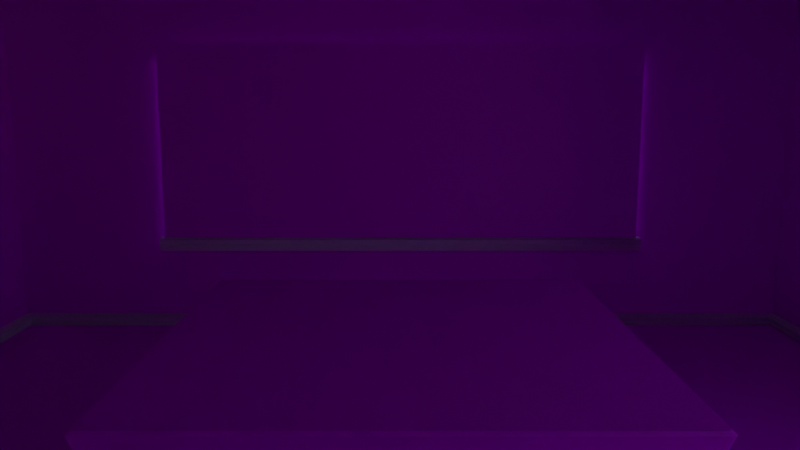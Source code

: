 # Source: room.blend  (saved by Blender 3.2.14; exported with 4.5.12 LTS)
import bpy
from mathutils import Matrix  # noqa: F401  (used for matrix-valued properties, if any)

bpy.ops.wm.read_factory_settings(use_empty=True)
scene = bpy.context.scene
scene.name = 'Scene'

# ---- collections
col_collection = bpy.data.collections.new('Collection'); scene.collection.children.link(col_collection)

# ---- images (referenced by path relative to the original .blend; pixels are not part of the script)
import os
ASSET_DIR = os.environ.get("B2B_ASSET_DIR", "")  # directory of the original .blend (textures are referenced by path, not embedded)
HERE = os.path.dirname(os.path.abspath(__file__))  # packed textures are extracted next to this script under _unpacked/

def load_image(name, relpath, width, height, colorspace="sRGB"):
    """Load a texture the original file referenced (path relative to the .blend, or extracted next to this script)."""
    p = next((c for c in (os.path.join(HERE, relpath), os.path.join(ASSET_DIR, relpath)) if relpath and os.path.exists(c)), "")
    if p:
        img = bpy.data.images.load(p, check_existing=True)
        img.name = name
    else:  # same state as the original file: an image datablock whose file is absent (Cycles renders it pink)
        img = bpy.data.images.new(name, width, height)
        img.source = "FILE"
        img.filepath = "//" + (relpath or name)
    img.colorspace_settings.name = colorspace
    return img
img_laminate_floor_diff_4k_jpg = load_image('laminate_floor_diff_4k.jpg', 'laminate_floor_diff_4k.jpg', 1024, 1024, 'sRGB')
img_beige_wall_001_diff_4k_jpg = load_image('beige_wall_001_diff_4k.jpg', 'beige_wall_001_diff_4k.jpg', 1024, 1024, 'sRGB')
img_grass_jpg = load_image('grass.jpg', 'grass.jpg', 1024, 1024, 'sRGB')
img_wood_table_001_diff_4k_jpg = load_image('wood_table_001_diff_4k.jpg', 'wood_table_001_diff_4k.jpg', 1024, 1024, 'sRGB')
img_fence_png = load_image('fence.png', 'fence.png', 1024, 1024, 'sRGB')
img_treea_png = load_image('treeA.png', 'treeA.png', 1024, 1024, 'sRGB')
img_window_png = load_image('window.png', 'window.png', 1024, 1024, 'sRGB')

# ---- materials (node trees are filled in below, after node groups)
mat_floor = bpy.data.materials.new('floor')
mat_floor.use_transparent_shadow = False
mat_wall = bpy.data.materials.new('wall')
mat_wall.use_transparent_shadow = False
mat_plane = bpy.data.materials.new('plane')
mat_plane.use_transparent_shadow = False
mat_wood = bpy.data.materials.new('wood')
mat_wood.use_transparent_shadow = False
mat_fence = bpy.data.materials.new('fence')
mat_fence.surface_render_method = 'BLENDED'
mat_fence.blend_method = 'BLEND'
mat_fence.use_transparent_shadow = False
mat_tree = bpy.data.materials.new('tree')
mat_tree.surface_render_method = 'BLENDED'
mat_tree.blend_method = 'BLEND'
mat_window_rest = bpy.data.materials.new('window_rest')
mat_window_rest.use_transparent_shadow = False
mat_window = bpy.data.materials.new('window')
mat_window.surface_render_method = 'BLENDED'
mat_window.blend_method = 'BLEND'
mat_window.use_transparent_shadow = False
mat_glass = bpy.data.materials.new('glass')
mat_glass.surface_render_method = 'BLENDED'
mat_glass.blend_method = 'BLEND'
mat_glass.use_transparent_shadow = False

# ---- material node trees
mat_floor.use_nodes = True; mat_floor.node_tree.nodes.clear()
_N = mat_floor.node_tree.nodes; _L = mat_floor.node_tree.links
n0 = _N.new('ShaderNodeBsdfPrincipled'); n0.name = 'Principled BSDF'; n0.location = (10, 300)
n0.distribution = 'GGX'
n0.subsurface_method = 'RANDOM_WALK_SKIN'
n0.inputs[3].default_value = 1.45
n0.inputs[13].default_value = 0.1227
n0.inputs[27].default_value = (0.0, 0.0, 0.0, 1.0)
n0.inputs[28].default_value = 1.0
n1 = _N.new('ShaderNodeOutputMaterial'); n1.name = 'Material Output'; n1.location = (300, 300)
n2 = _N.new('ShaderNodeTexImage'); n2.name = 'Image Texture'; n2.location = (-345, 313)
n2.image = img_laminate_floor_diff_4k_jpg
_L.new(n0.outputs[0], n1.inputs[0])
_L.new(n2.outputs[0], n0.inputs[0])
n1.is_active_output = True
mat_wall.use_nodes = True; mat_wall.node_tree.nodes.clear()
_N = mat_wall.node_tree.nodes; _L = mat_wall.node_tree.links
n0 = _N.new('ShaderNodeBsdfPrincipled'); n0.name = 'Principled BSDF'; n0.location = (10, 300)
n0.distribution = 'GGX'
n0.subsurface_method = 'RANDOM_WALK_SKIN'
n0.inputs[3].default_value = 1.45
n0.inputs[27].default_value = (0.0, 0.0, 0.0, 1.0)
n0.inputs[28].default_value = 1.0
n1 = _N.new('ShaderNodeOutputMaterial'); n1.name = 'Material Output'; n1.location = (300, 300)
n2 = _N.new('ShaderNodeTexImage'); n2.name = 'Image Texture'; n2.location = (-328, 160)
n2.image = img_beige_wall_001_diff_4k_jpg
_L.new(n0.outputs[0], n1.inputs[0])
_L.new(n2.outputs[0], n0.inputs[0])
n1.is_active_output = True
mat_plane.use_nodes = True; mat_plane.node_tree.nodes.clear()
_N = mat_plane.node_tree.nodes; _L = mat_plane.node_tree.links
n0 = _N.new('ShaderNodeOutputMaterial'); n0.name = 'Material Output'; n0.location = (498, 330)
n1 = _N.new('ShaderNodeBsdfPrincipled'); n1.name = 'Principled BSDF'; n1.location = (244, 313)
n1.distribution = 'GGX'
n1.subsurface_method = 'RANDOM_WALK_SKIN'
n1.inputs[3].default_value = 1.45
n1.inputs[13].default_value = 0.0
n1.inputs[27].default_value = (0.0, 0.0, 0.0, 1.0)
n1.inputs[28].default_value = 1.0
n2 = _N.new('ShaderNodeTexNoise'); n2.name = 'Noise Texture'; n2.location = (-261, -16)
n2.inputs[2].default_value = 7.6
n2.inputs[3].default_value = 4.4
n2.inputs[4].default_value = 0.0
n2.inputs[8].default_value = -0.1
n3 = _N.new('ShaderNodeTexImage'); n3.name = 'Image Texture'; n3.location = (-310, 348)
n3.image = img_grass_jpg
n4 = _N.new('ShaderNodeMix'); n4.name = 'Mix'; n4.location = (-18, 266)
n4.data_type = 'RGBA'
n4.blend_type = 'MULTIPLY'
n4.inputs[0].default_value = 0.525
n5 = _N.new('ShaderNodeUVMap'); n5.name = 'UV Map'; n5.location = (-720, -13)
n6 = _N.new('ShaderNodeMapping'); n6.name = 'Mapping'; n6.location = (-533, 78)
n6.vector_type = 'TEXTURE'
n6.inputs[3].default_value = (0.2, 0.2, 0.05)
_L.new(n1.outputs[0], n0.inputs[0])
_L.new(n6.outputs[0], n3.inputs[0])
_L.new(n5.outputs[0], n6.inputs[0])
_L.new(n4.outputs[2], n1.inputs[0])
_L.new(n2.outputs[0], n4.inputs[7])
_L.new(n5.outputs[0], n2.inputs[0])
_L.new(n3.outputs[0], n4.inputs[6])
n0.is_active_output = True
mat_wood.use_nodes = True; mat_wood.node_tree.nodes.clear()
_N = mat_wood.node_tree.nodes; _L = mat_wood.node_tree.links
n0 = _N.new('ShaderNodeBsdfPrincipled'); n0.name = 'Principled BSDF'; n0.location = (10, 300)
n0.distribution = 'GGX'
n0.subsurface_method = 'RANDOM_WALK_SKIN'
n0.inputs[3].default_value = 1.45
n0.inputs[27].default_value = (0.0, 0.0, 0.0, 1.0)
n0.inputs[28].default_value = 1.0
n1 = _N.new('ShaderNodeOutputMaterial'); n1.name = 'Material Output'; n1.location = (300, 300)
n2 = _N.new('ShaderNodeTexImage'); n2.name = 'Image Texture'; n2.location = (-345, 229)
n2.image = img_wood_table_001_diff_4k_jpg
_L.new(n0.outputs[0], n1.inputs[0])
_L.new(n2.outputs[0], n0.inputs[0])
n1.is_active_output = True
mat_fence.use_nodes = True; mat_fence.node_tree.nodes.clear()
_N = mat_fence.node_tree.nodes; _L = mat_fence.node_tree.links
n0 = _N.new('ShaderNodeTexImage'); n0.name = 'Image Texture'; n0.location = (-341, 215)
n0.image = img_fence_png
n1 = _N.new('ShaderNodeOutputMaterial'); n1.name = 'Material Output'; n1.location = (693, 316)
n2 = _N.new('ShaderNodeMapping'); n2.name = 'Mapping'; n2.location = (-533, 78)
n2.vector_type = 'TEXTURE'
n2.inputs[3].default_value = (0.1, 1.0, 0.05)
n3 = _N.new('ShaderNodeUVMap'); n3.name = 'UV Map'; n3.location = (-720, -13)
n4 = _N.new('ShaderNodeBsdfPrincipled'); n4.name = 'Principled BSDF'; n4.location = (-5, 101)
n4.distribution = 'GGX'
n4.subsurface_method = 'RANDOM_WALK_SKIN'
n4.inputs[3].default_value = 1.45
n4.inputs[27].default_value = (0.0, 0.0, 0.0, 1.0)
n4.inputs[28].default_value = 1.0
n5 = _N.new('ShaderNodeBsdfTransparent'); n5.name = 'Transparent BSDF'; n5.location = (319, 56)
n6 = _N.new('ShaderNodeMixShader'); n6.name = 'Mix Shader'; n6.location = (446, 283)
_L.new(n6.outputs[0], n1.inputs[0])
_L.new(n0.outputs[0], n4.inputs[0])
_L.new(n5.outputs[0], n6.inputs[1])
_L.new(n0.outputs[1], n6.inputs[0])
_L.new(n3.outputs[0], n2.inputs[0])
_L.new(n2.outputs[0], n0.inputs[0])
_L.new(n4.outputs[0], n6.inputs[2])
n1.is_active_output = True
mat_tree.use_nodes = True; mat_tree.node_tree.nodes.clear()
_N = mat_tree.node_tree.nodes; _L = mat_tree.node_tree.links
n0 = _N.new('ShaderNodeBsdfTransparent'); n0.name = 'Transparent BSDF'; n0.location = (270, 115)
n1 = _N.new('ShaderNodeOutputMaterial'); n1.name = 'Material Output'; n1.location = (637, 273)
n1.target = 'CYCLES'
n2 = _N.new('ShaderNodeMixShader'); n2.name = 'Mix Shader'; n2.location = (451, 209)
n3 = _N.new('ShaderNodeTexImage'); n3.name = 'Image Texture'; n3.location = (-321, 225)
n3.image = img_treea_png
n4 = _N.new('ShaderNodeOutputMaterial'); n4.name = 'Material Output.001'; n4.location = (0, 0)
n4.target = 'EEVEE'
n5 = _N.new('ShaderNodeMixShader'); n5.name = 'Mix Shader.001'; n5.location = (0, 0)
n5.label = 'Disable Shadow'
n5.hide = True
n6 = _N.new('ShaderNodeLightPath'); n6.name = 'Light Path'; n6.location = (0, 0)
n6.hide = True
n7 = _N.new('ShaderNodeBsdfTransparent'); n7.name = 'Transparent BSDF.001'; n7.location = (0, 0)
n7.hide = True
_L.new(n2.outputs[0], n1.inputs[0])
_L.new(n0.outputs[0], n2.inputs[1])
_L.new(n3.outputs[1], n2.inputs[0])
_L.new(n3.outputs[0], n2.inputs[2])
_L.new(n2.outputs[0], n5.inputs[1])
_L.new(n5.outputs[0], n4.inputs[0])
_L.new(n6.outputs[1], n5.inputs[0])
_L.new(n7.outputs[0], n5.inputs[2])
n1.is_active_output = True
mat_window_rest.use_nodes = True; mat_window_rest.node_tree.nodes.clear()
_N = mat_window_rest.node_tree.nodes; _L = mat_window_rest.node_tree.links
n0 = _N.new('ShaderNodeBsdfPrincipled'); n0.name = 'Principled BSDF'; n0.location = (10, 300)
n0.distribution = 'GGX'
n0.subsurface_method = 'RANDOM_WALK_SKIN'
n0.inputs[3].default_value = 1.45
n0.inputs[13].default_value = 0.0
n0.inputs[27].default_value = (0.0, 0.0, 0.0, 1.0)
n0.inputs[28].default_value = 1.0
n1 = _N.new('ShaderNodeOutputMaterial'); n1.name = 'Material Output'; n1.location = (300, 300)
_L.new(n0.outputs[0], n1.inputs[0])
n1.is_active_output = True
mat_window.use_nodes = True; mat_window.node_tree.nodes.clear()
_N = mat_window.node_tree.nodes; _L = mat_window.node_tree.links
n0 = _N.new('ShaderNodeBsdfPrincipled'); n0.name = 'Principled BSDF'; n0.location = (10, 300)
n0.distribution = 'GGX'
n0.subsurface_method = 'RANDOM_WALK_SKIN'
n0.inputs[3].default_value = 1.45
n0.inputs[27].default_value = (0.0, 0.0, 0.0, 1.0)
n0.inputs[28].default_value = 1.0
n1 = _N.new('ShaderNodeOutputMaterial'); n1.name = 'Material Output'; n1.location = (581, 308)
n2 = _N.new('ShaderNodeTexImage'); n2.name = 'Image Texture'; n2.location = (-323, 180)
n2.image = img_window_png
n3 = _N.new('ShaderNodeBsdfTransparent'); n3.name = 'Transparent BSDF'; n3.location = (393, 81)
n4 = _N.new('ShaderNodeMixShader'); n4.name = 'Mix Shader'; n4.location = (453, 264)
_L.new(n4.outputs[0], n1.inputs[0])
_L.new(n2.outputs[0], n0.inputs[0])
_L.new(n2.outputs[1], n4.inputs[0])
_L.new(n3.outputs[0], n4.inputs[1])
_L.new(n0.outputs[0], n4.inputs[2])
n1.is_active_output = True
mat_glass.use_nodes = True; mat_glass.node_tree.nodes.clear()
_N = mat_glass.node_tree.nodes; _L = mat_glass.node_tree.links
n0 = _N.new('ShaderNodeBsdfPrincipled'); n0.name = 'Principled BSDF'; n0.location = (10, 300)
n0.distribution = 'GGX'
n0.subsurface_method = 'RANDOM_WALK_SKIN'
n0.inputs[0].default_value = (0.5306, 0.6093, 0.8, 1.0)
n0.inputs[3].default_value = 1.45
n0.inputs[27].default_value = (0.0, 0.0, 0.0, 1.0)
n0.inputs[28].default_value = 1.0
n1 = _N.new('ShaderNodeBsdfTransparent'); n1.name = 'Transparent BSDF'; n1.location = (277, 188)
n2 = _N.new('ShaderNodeMixShader'); n2.name = 'Mix Shader'; n2.location = (520, 317)
n2.inputs[0].default_value = 0.825
n3 = _N.new('ShaderNodeOutputMaterial'); n3.name = 'Material Output'; n3.location = (726, 331)
_L.new(n2.outputs[0], n3.inputs[0])
_L.new(n0.outputs[0], n2.inputs[1])
_L.new(n1.outputs[0], n2.inputs[2])
n3.is_active_output = True

# ---- world
world_world = bpy.data.worlds.new('World'); scene.world = world_world
world_world.use_nodes = True; world_world.node_tree.nodes.clear()
_N = world_world.node_tree.nodes; _L = world_world.node_tree.links
n0 = _N.new('ShaderNodeTexSky'); n0.name = 'Sky Texture.001'; n0.location = (-401, 222)
n1 = _N.new('ShaderNodeTexSky'); n1.name = 'Sky Texture'; n1.location = (-190, 280)
n1.sky_type = 'PREETHAM'
n2 = _N.new('ShaderNodeOutputWorld'); n2.name = 'World Output'; n2.location = (487, 339)
n3 = _N.new('ShaderNodeBackground'); n3.name = 'Background'; n3.location = (261, 321)
n3.inputs[1].default_value = 0.6
_L.new(n1.outputs[0], n3.inputs[0])
_L.new(n3.outputs[0], n2.inputs[0])
n2.is_active_output = True
world_world.color = (0.05088, 0.05088, 0.05088)
world_world.use_sun_shadow = False
world_world.sun_shadow_jitter_overblur = 0.0

# ---- cameras
cam_camera = bpy.data.cameras.new('Camera')
cam_camera.clip_start = 0.001
cam_camera.clip_end = 177.1
cam_camera.lens = 30.0
cam_camera.sensor_width = 32.0

# ---- meshes
me_plane = bpy.data.meshes.new('Plane')
me_plane.from_pydata([(-1.0, -1.0, 0.0), (1.0, -1.0, 0.0), (-1.0, 1.0, 0.0), (1.0, 1.0, 0.0), (-1.0, 0.0, 0.0), (1.0, 0.0, 0.0), (-1.332, 1.0, 0.0), (-1.332, 0.0, 0.0)], [], [(4, 5, 3, 2), (0, 1, 5, 4), (4, 2, 6, 7)])
_uv = me_plane.uv_layers.new(name='UVMap')
_uv.uv.foreach_set('vector', [0.4288, 0.1425, 0.4288, 0.9999, 9.266e-05, 0.9999, 9.26e-05, 0.1425, 0.8575, 0.1425, 0.8575, 0.9999, 0.4288, 0.9999, 0.4288, 0.1425, 0.4288, 0.1425, 9.26e-05, 0.1425, 9.259e-05, 9.264e-05, 0.4288, 9.259e-05])
me_plane.materials.append(mat_floor)
me_plane.update()
me_plane_001 = bpy.data.meshes.new('Plane.001')
me_plane_001.from_pydata([(-1.0, -1.0, 0.0), (1.0, -1.0, 0.0), (-1.0, 1.0, 0.0), (1.0, 1.0, 0.0), (-1.0, 0.0, 0.0), (1.0, 0.0, 0.0), (-1.332, 1.0, 0.0), (-1.332, 0.0, 0.0)], [], [(4, 2, 3, 5), (0, 4, 5, 1), (4, 7, 6, 2)])
_uv = me_plane_001.uv_layers.new(name='UVMap')
_uv.uv.foreach_set('vector', [0.0, 0.5, 0.0, 1.0, 1.0, 1.0, 1.0, 0.5, 0.0, 0.0, 0.0, 0.5, 1.0, 0.5, 1.0, 0.0, 0.0, 0.5, 0.0, 0.5, 0.0, 1.0, 0.0, 1.0])
me_plane_001.update()
me_plane_002 = bpy.data.meshes.new('Plane.002')
me_plane_002.from_pydata([(-1.0, -1.0, 0.0), (1.0, -1.0, 0.0), (-1.0, 1.0, 0.0), (1.0, 1.0, 0.0), (-1.0, 0.0, 0.0), (1.0, 0.0, 0.0), (-1.332, 1.0, 0.0), (-1.332, 0.0, 0.0), (-1.0, 0.0, 0.8987), (-1.0, -1.0, 0.8987), (1.0, -1.0, 0.8987), (1.0, 0.0, 0.8987), (1.0, 1.0, 0.8987), (-1.0, 1.0, 0.8987), (-1.332, 1.0, 0.8987), (-1.332, 0.0, 0.8987), (-1.0, 0.0, 0.2154), (-1.0, 0.0, 0.6995), (-1.332, 0.0, 0.6995), (-1.332, 0.0, 0.2154), (1.0, 1.0, 0.2154), (1.0, 1.0, 0.6995), (1.0, 0.0, 0.6995), (1.0, 0.0, 0.2154), (-1.0, -1.0, 0.2154), (-1.0, -1.0, 0.6995), (-1.332, 1.0, 0.2154), (-1.332, 1.0, 0.6995), (-1.0, 1.0, 0.6995), (-1.0, 1.0, 0.2154), (1.0, -1.0, 0.6995), (1.0, -1.0, 0.2154), (-0.6047, -1.0, 0.0), (0.6047, -1.0, 0.0), (-0.6047, -1.0, 0.8987), (0.6047, -1.0, 0.8987), (0.6047, -1.0, 0.2154), (-0.6047, -1.0, 0.2154), (0.6047, -1.0, 0.6995), (-0.6047, -1.0, 0.6995), (-1.332, 0.6667, 0.0), (-1.332, 0.3333, 0.0), (-1.332, 0.6667, 0.8987), (-1.332, 0.3333, 0.8987), (-1.332, 0.3333, 0.2154), (-1.332, 0.6667, 0.2154), (-1.332, 0.3333, 0.6995), (-1.332, 0.6667, 0.6995)], [], [(18, 15, 8, 17), (22, 11, 12, 21), (17, 8, 9, 25), (28, 13, 14, 27), (46, 43, 15, 18), (30, 10, 11, 22), (21, 12, 13, 28), (38, 35, 10, 30), (33, 36, 31, 1), (36, 38, 30, 31), (3, 20, 29, 2), (20, 21, 28, 29), (1, 31, 23, 5), (31, 30, 22, 23), (41, 44, 19, 7), (44, 46, 18, 19), (2, 29, 26, 6), (29, 28, 27, 26), (4, 16, 24, 0), (16, 17, 25, 24), (5, 23, 20, 3), (23, 22, 21, 20), (7, 19, 16, 4), (19, 18, 17, 16), (24, 25, 39, 37), (26, 27, 47, 45), (0, 24, 37, 32), (32, 37, 36, 33), (25, 9, 34, 39), (39, 34, 35, 38), (6, 26, 45, 40), (27, 14, 42, 47), (47, 42, 43, 46)])
_uv = me_plane_002.uv_layers.new(name='UVMap')
_uv.uv.foreach_set('vector', [0.7231, 0.9314, 0.7231, 0.9838, 0.6357, 0.9838, 0.6357, 0.9314, 0.7259, 0.6825, 0.7259, 0.7349, 0.4628, 0.7349, 0.4628, 0.6825, 0.6357, 0.9314, 0.6357, 0.9838, 0.3726, 0.9838, 0.3726, 0.9314, 0.4679, 0.4367, 0.4679, 0.4892, 0.3805, 0.4892, 0.3805, 0.4367, 0.8108, 0.9314, 0.8108, 0.9838, 0.7231, 0.9838, 0.7231, 0.9314, 0.989, 0.6825, 0.989, 0.7349, 0.7259, 0.7349, 0.7259, 0.6825, 0.9941, 0.4367, 0.9941, 0.4892, 0.4679, 0.4892, 0.4679, 0.4367, 0.5727, 0.1866, 0.5727, 0.2391, 0.4687, 0.2391, 0.4687, 0.1866, 0.5727, 0.002608, 0.5727, 0.05503, 0.4687, 0.05503, 0.4687, 0.002608, 0.5727, 0.05503, 0.5727, 0.1866, 0.4687, 0.1866, 0.4687, 0.05503, 0.9941, 0.2527, 0.9941, 0.3051, 0.4679, 0.3051, 0.4679, 0.2527, 0.9941, 0.3051, 0.9941, 0.4367, 0.4679, 0.4367, 0.4679, 0.3051, 0.989, 0.4984, 0.989, 0.5508, 0.7259, 0.5508, 0.7259, 0.4984, 0.989, 0.5508, 0.989, 0.6825, 0.7259, 0.6825, 0.7259, 0.5508, 0.8108, 0.7473, 0.8108, 0.7998, 0.7231, 0.7998, 0.7231, 0.7473, 0.8108, 0.7998, 0.8108, 0.9314, 0.7231, 0.9314, 0.7231, 0.7998, 0.4679, 0.2527, 0.4679, 0.3051, 0.3805, 0.3051, 0.3805, 0.2527, 0.4679, 0.3051, 0.4679, 0.4367, 0.3805, 0.4367, 0.3805, 0.3051, 0.6357, 0.7473, 0.6357, 0.7998, 0.3726, 0.7998, 0.3726, 0.7473, 0.6357, 0.7998, 0.6357, 0.9314, 0.3726, 0.9314, 0.3726, 0.7998, 0.7259, 0.4984, 0.7259, 0.5508, 0.4628, 0.5508, 0.4628, 0.4984, 0.7259, 0.5508, 0.7259, 0.6825, 0.4628, 0.6825, 0.4628, 0.5508, 0.7231, 0.7473, 0.7231, 0.7998, 0.6357, 0.7998, 0.6357, 0.7473, 0.7231, 0.7998, 0.7231, 0.9314, 0.6357, 0.9314, 0.6357, 0.7998, 0.9949, 0.05503, 0.9949, 0.1866, 0.8909, 0.1866, 0.8909, 0.05503, 0.9862, 0.7998, 0.9862, 0.9314, 0.8985, 0.9314, 0.8985, 0.7998, 0.9949, 0.002608, 0.9949, 0.05503, 0.8909, 0.05503, 0.8909, 0.002608, 0.8909, 0.002608, 0.8909, 0.05503, 0.5727, 0.05503, 0.5727, 0.002608, 0.9949, 0.1866, 0.9949, 0.2391, 0.8909, 0.2391, 0.8909, 0.1866, 0.8909, 0.1866, 0.8909, 0.2391, 0.5727, 0.2391, 0.5727, 0.1866, 0.9862, 0.7473, 0.9862, 0.7998, 0.8985, 0.7998, 0.8985, 0.7473, 0.9862, 0.9314, 0.9862, 0.9838, 0.8985, 0.9838, 0.8985, 0.9314, 0.8985, 0.9314, 0.8985, 0.9838, 0.8108, 0.9838, 0.8108, 0.9314])
me_plane_002.materials.append(mat_wall)
me_plane_002.update()
me_plane_003 = bpy.data.meshes.new('Plane.003')
me_plane_003.from_pydata([(-1.0, -1.0, 0.0), (1.0, -1.0, 0.04781), (-0.92, -1.0, 0.0), (-0.84, -1.0, 0.001603), (-0.76, -1.0, 0.008988), (-0.68, -1.0, 0.01691), (-0.6, -1.0, 0.02026), (-0.52, -1.0, 0.01691), (-0.44, -1.0, 0.008988), (-0.36, -1.0, 0.001603), (-0.28, -1.0, 0.0), (-0.2, -1.0, 0.008302), (-0.12, -1.0, 0.02678), (-0.04, -1.0, 0.04484), (0.04, -1.0, 0.05256), (0.12, -1.0, 0.04484), (0.2, -1.0, 0.02678), (0.28, -1.0, 0.01086), (0.36, -1.0, 0.008465), (0.44, -1.0, 0.01131), (0.52, -1.0, 0.008465), (0.6, -1.0, 0.002526), (0.68, -1.0, 0.004533), (0.76, -1.0, 0.02541), (0.84, -1.0, 0.04781), (0.92, -1.0, 0.0573), (-1.0, 0.52, 0.0), (-1.0, 0.44, 0.003092), (-1.0, 0.36, 0.01011), (-1.0, 0.28, 0.01345), (-1.0, 0.2, 0.01011), (-1.0, 0.12, 0.003092), (-1.0, 0.04, 0.0), (-1.0, -0.04, 0.0001738), (-1.0, -0.12, 0.004206), (-1.0, -0.2, 0.007442), (-1.0, -0.28, 0.01003), (-1.0, -0.36, 0.01154), (-1.0, -0.44, 0.01003), (-1.0, -0.52, 0.007442), (-1.0, -0.6, 0.004206), (-1.0, -0.68, 0.0001738), (-1.0, -0.76, 0.0), (-1.0, -0.84, 0.0), (-1.0, -0.92, 0.0), (1.0, -0.92, 0.08007), (1.0, -0.84, 0.09386), (1.0, -0.76, 0.08007), (1.0, -0.68, 0.04795), (1.0, -0.6, 0.02233), (1.0, -0.52, 0.01938), (1.0, -0.44, 0.02931), (1.0, -0.36, 0.03416), (1.0, -0.28, 0.02931), (1.0, -0.2, 0.01938), (1.0, -0.12, 0.008488), (1.0, -0.04, 0.000186), (1.0, 0.04, 0.0), (1.0, 0.12, 0.0), (1.0, 0.2, 0.0), (1.0, 0.28, 0.0), (1.0, 0.36, 0.0), (1.0, 0.44, 0.0), (1.0, 0.52, 0.0), (-0.92, -0.92, 0.0), (-0.92, -0.84, 7.818e-05), (-0.92, -0.76, 0.0), (-0.92, -0.68, 0.000186), (-0.92, -0.6, 0.007454), (-0.92, -0.52, 0.01418), (-0.92, -0.44, 0.02012), (-0.92, -0.36, 0.02367), (-0.92, -0.28, 0.02012), (-0.92, -0.2, 0.01418), (-0.92, -0.12, 0.007454), (-0.92, -0.04, 0.000186), (-0.92, 0.04, 0.003092), (-0.92, 0.12, 0.01734), (-0.92, 0.2, 0.03262), (-0.92, 0.28, 0.03909), (-0.92, 0.36, 0.03262), (-0.92, 0.44, 0.01734), (-0.92, 0.52, 0.003092), (-0.84, -0.92, 0.005243), (-0.84, -0.84, 0.006974), (-0.84, -0.76, 0.005243), (-0.84, -0.68, 0.001789), (-0.84, -0.6, 0.01413), (-0.84, -0.52, 0.03019), (-0.84, -0.44, 0.04384), (-0.84, -0.36, 0.05075), (-0.84, -0.28, 0.04384), (-0.84, -0.2, 0.03019), (-0.84, -0.12, 0.01413), (-0.84, -0.04, 0.000186), (-0.84, 0.04, 0.01011), (-0.84, 0.12, 0.03262), (-0.84, 0.2, 0.05462), (-0.84, 0.28, 0.06403), (-0.84, 0.36, 0.05462), (-0.84, 0.44, 0.03262), (-0.84, 0.52, 0.01011), (-0.76, -0.92, 0.01691), (-0.76, -0.84, 0.02026), (-0.76, -0.76, 0.01691), (-0.76, -0.68, 0.009174), (-0.76, -0.6, 0.01816), (-0.76, -0.52, 0.04511), (-0.76, -0.44, 0.06816), (-0.76, -0.36, 0.07853), (-0.76, -0.28, 0.06816), (-0.76, -0.2, 0.04511), (-0.76, -0.12, 0.01659), (-0.76, -0.04, 0.0003368), (-0.76, 0.04, 0.01345), (-0.76, 0.12, 0.03909), (-0.76, 0.2, 0.06403), (-0.76, 0.28, 0.07524), (-0.76, 0.36, 0.06403), (-0.76, 0.44, 0.03909), (-0.76, 0.52, 0.01345), (-0.68, -0.92, 0.02832), (-0.68, -0.84, 0.03319), (-0.68, -0.76, 0.02832), (-0.68, -0.68, 0.01709), (-0.68, -0.6, 0.02177), (-0.68, -0.52, 0.04822), (-0.68, -0.44, 0.07898), (-0.68, -0.36, 0.09267), (-0.68, -0.28, 0.07898), (-0.68, -0.2, 0.04822), (-0.68, -0.12, 0.01659), (-0.68, -0.04, 0.000186), (-0.68, 0.04, 0.01011), (-0.68, 0.12, 0.03262), (-0.68, 0.2, 0.05462), (-0.68, 0.28, 0.06403), (-0.68, 0.36, 0.05462), (-0.68, 0.44, 0.03262), (-0.68, 0.52, 0.01011), (-0.6, -0.92, 0.03319), (-0.6, -0.84, 0.039), (-0.6, -0.76, 0.03319), (-0.6, -0.68, 0.02045), (-0.6, -0.6, 0.02349), (-0.6, -0.52, 0.04824), (-0.6, -0.44, 0.07898), (-0.6, -0.36, 0.0928), (-0.6, -0.28, 0.07898), (-0.6, -0.2, 0.04822), (-0.6, -0.12, 0.01659), (-0.6, -0.04, 0.000186), (-0.6, 0.04, 0.003092), (-0.6, 0.12, 0.01734), (-0.6, 0.2, 0.03262), (-0.6, 0.28, 0.03909), (-0.6, 0.36, 0.03262), (-0.6, 0.44, 0.01734), (-0.6, 0.52, 0.003092), (-0.52, -0.92, 0.02832), (-0.52, -0.84, 0.03319), (-0.52, -0.76, 0.02832), (-0.52, -0.68, 0.01709), (-0.52, -0.6, 0.02177), (-0.52, -0.52, 0.04822), (-0.52, -0.44, 0.07898), (-0.52, -0.36, 0.0928), (-0.52, -0.28, 0.07898), (-0.52, -0.2, 0.04822), (-0.52, -0.12, 0.01659), (-0.52, -0.04, 0.000186), (-0.52, 0.04, 0.0), (-0.52, 0.12, 0.003092), (-0.52, 0.2, 0.01011), (-0.52, 0.28, 0.01345), (-0.52, 0.36, 0.01011), (-0.52, 0.44, 0.003092), (-0.52, 0.52, 0.0), (-0.44, -0.92, 0.01691), (-0.44, -0.84, 0.02026), (-0.44, -0.76, 0.01691), (-0.44, -0.68, 0.009174), (-0.44, -0.6, 0.01816), (-0.44, -0.52, 0.04822), (-0.44, -0.44, 0.07898), (-0.44, -0.36, 0.0928), (-0.44, -0.28, 0.07898), (-0.44, -0.2, 0.04822), (-0.44, -0.12, 0.01659), (-0.44, -0.04, 0.000186), (-0.44, 0.04, 0.0), (-0.44, 0.12, 0.0), (-0.44, 0.2, 0.0), (-0.44, 0.28, 0.0001508), (-0.44, 0.36, 0.0), (-0.44, 0.44, 0.0), (-0.44, 0.52, 0.0), (-0.36, -0.92, 0.005243), (-0.36, -0.84, 0.006974), (-0.36, -0.76, 0.005243), (-0.36, -0.68, 0.001789), (-0.36, -0.6, 0.01659), (-0.36, -0.52, 0.04822), (-0.36, -0.44, 0.07898), (-0.36, -0.36, 0.0927), (-0.36, -0.28, 0.07898), (-0.36, -0.2, 0.04822), (-0.36, -0.12, 0.01659), (-0.36, -0.04, 0.000186), (-0.36, 0.04, 0.0), (-0.36, 0.12, 0.0), (-0.36, 0.2, 0.0), (-0.36, 0.28, 0.0), (-0.36, 0.36, 0.0), (-0.36, 0.44, 0.0), (-0.36, 0.52, 0.0), (-0.28, -0.92, 0.0001238), (-0.28, -0.84, 7.818e-05), (-0.28, -0.76, 0.0), (-0.28, -0.68, 0.000186), (-0.28, -0.6, 0.01659), (-0.28, -0.52, 0.0464), (-0.28, -0.44, 0.07201), (-0.28, -0.36, 0.08345), (-0.28, -0.28, 0.07201), (-0.28, -0.2, 0.0464), (-0.28, -0.12, 0.01659), (-0.28, -0.04, 0.000186), (-0.28, 0.04, 0.0), (-0.28, 0.12, 0.0), (-0.28, 0.2, 0.0), (-0.28, 0.28, 0.0), (-0.28, 0.36, 0.0), (-0.28, 0.44, 0.0), (-0.28, 0.52, 0.0), (-0.2, -0.92, 0.01104), (-0.2, -0.84, 0.008302), (-0.2, -0.76, 0.002538), (-0.2, -0.68, 0.000186), (-0.2, -0.6, 0.01535), (-0.2, -0.52, 0.03704), (-0.2, -0.44, 0.05643), (-0.2, -0.36, 0.06563), (-0.2, -0.28, 0.05643), (-0.2, -0.2, 0.03704), (-0.2, -0.12, 0.01535), (-0.2, -0.04, 0.000186), (-0.2, 0.04, 0.0), (-0.2, 0.12, 0.0), (-0.2, 0.2, 0.0), (-0.2, 0.28, 0.0), (-0.2, 0.36, 0.0), (-0.2, 0.44, 0.0), (-0.2, 0.52, 0.0), (-0.12, -0.92, 0.03209), (-0.12, -0.84, 0.02678), (-0.12, -0.76, 0.01423), (-0.12, -0.68, 0.002724), (-0.12, -0.6, 0.01136), (-0.12, -0.52, 0.02683), (-0.12, -0.44, 0.04119), (-0.12, -0.36, 0.04829), (-0.12, -0.28, 0.04119), (-0.12, -0.2, 0.02683), (-0.12, -0.12, 0.01136), (-0.12, -0.04, 0.000186), (-0.12, 0.04, 0.0), (-0.12, 0.12, 0.0), (-0.12, 0.2, 0.0), (-0.12, 0.28, 0.0), (-0.12, 0.36, 0.0), (-0.12, 0.44, 0.0), (-0.12, 0.52, 0.0), (-0.04, -0.92, 0.05256), (-0.04, -0.84, 0.04484), (-0.04, -0.76, 0.02678), (-0.04, -0.68, 0.008488), (-0.04, -0.6, 0.009364), (-0.04, -0.52, 0.0225), (-0.04, -0.44, 0.03467), (-0.04, -0.36, 0.0405), (-0.04, -0.28, 0.03467), (-0.04, -0.2, 0.0225), (-0.04, -0.12, 0.009364), (-0.04, -0.04, 0.000186), (-0.04, 0.04, 0.0), (-0.04, 0.12, 0.0), (-0.04, 0.2, 0.0), (-0.04, 0.28, 0.0), (-0.04, 0.36, 0.0), (-0.04, 0.44, 0.0), (-0.04, 0.52, 0.0), (0.04, -0.92, 0.06176), (0.04, -0.84, 0.05256), (0.04, -0.76, 0.03209), (0.04, -0.68, 0.01123), (0.04, -0.6, 0.01148), (0.04, -0.52, 0.02683), (0.04, -0.44, 0.04119), (0.04, -0.36, 0.04829), (0.04, -0.28, 0.04119), (0.04, -0.2, 0.02683), (0.04, -0.12, 0.01136), (0.04, -0.04, 0.000186), (0.04, 0.04, 0.0), (0.04, 0.12, 0.0), (0.04, 0.2, 0.0), (0.04, 0.28, 0.0), (0.04, 0.36, 0.0), (0.04, 0.44, 0.0), (0.04, 0.52, 0.0), (0.12, -0.92, 0.05256), (0.12, -0.84, 0.04484), (0.12, -0.76, 0.02688), (0.12, -0.68, 0.008488), (0.12, -0.6, 0.01535), (0.12, -0.52, 0.03704), (0.12, -0.44, 0.05643), (0.12, -0.36, 0.06563), (0.12, -0.28, 0.05643), (0.12, -0.2, 0.03704), (0.12, -0.12, 0.01535), (0.12, -0.04, 0.000186), (0.12, 0.04, 0.0), (0.12, 0.12, 0.0), (0.12, 0.2, 0.0), (0.12, 0.28, 0.0), (0.12, 0.36, 0.0), (0.12, 0.44, 0.0), (0.12, 0.52, 0.0001015), (0.2, -0.92, 0.03459), (0.2, -0.84, 0.03523), (0.2, -0.76, 0.02561), (0.2, -0.68, 0.01121), (0.2, -0.6, 0.01792), (0.2, -0.52, 0.03704), (0.2, -0.44, 0.05643), (0.2, -0.36, 0.06563), (0.2, -0.28, 0.05643), (0.2, -0.2, 0.03704), (0.2, -0.12, 0.01535), (0.2, -0.04, 0.000186), (0.2, 0.04, 0.0), (0.2, 0.12, 0.0), (0.2, 0.2, 0.0), (0.2, 0.28, 0.0), (0.2, 0.36, 0.002081), (0.2, 0.44, 0.006805), (0.2, 0.52, 0.009053), (0.28, -0.92, 0.02575), (0.28, -0.84, 0.0361), (0.28, -0.76, 0.03587), (0.28, -0.68, 0.02792), (0.28, -0.6, 0.02606), (0.28, -0.52, 0.02937), (0.28, -0.44, 0.04119), (0.28, -0.36, 0.04829), (0.28, -0.28, 0.04119), (0.28, -0.2, 0.02683), (0.28, -0.12, 0.01136), (0.28, -0.04, 0.000186), (0.28, 0.04, 0.0), (0.28, 0.12, 0.0), (0.28, 0.2, 0.0), (0.28, 0.28, 0.002081), (0.28, 0.36, 0.01167), (0.28, 0.44, 0.02195), (0.28, 0.52, 0.02631), (0.36, -0.92, 0.02786), (0.36, -0.84, 0.04666), (0.36, -0.76, 0.05474), (0.36, -0.68, 0.04684), (0.36, -0.6, 0.03716), (0.36, -0.52, 0.03099), (0.36, -0.44, 0.03467), (0.36, -0.36, 0.0405), (0.36, -0.28, 0.03467), (0.36, -0.2, 0.0225), (0.36, -0.12, 0.009364), (0.36, -0.04, 0.000186), (0.36, 0.04, 0.0), (0.36, 0.12, 0.0), (0.36, 0.2, 0.0), (0.36, 0.28, 0.006805), (0.36, 0.36, 0.02195), (0.36, 0.44, 0.03676), (0.36, 0.52, 0.04309), (0.44, -0.92, 0.0333), (0.44, -0.84, 0.05474), (0.44, -0.76, 0.06434), (0.44, -0.68, 0.05493), (0.44, -0.6, 0.04469), (0.44, -0.52, 0.03812), (0.44, -0.44, 0.04127), (0.44, -0.36, 0.04829), (0.44, -0.28, 0.04119), (0.44, -0.2, 0.02683), (0.44, -0.12, 0.01136), (0.44, -0.04, 0.000186), (0.44, 0.04, 0.0), (0.44, 0.12, 0.0), (0.44, 0.2, 0.0001015), (0.44, 0.28, 0.009053), (0.44, 0.36, 0.02631), (0.44, 0.44, 0.04309), (0.44, 0.52, 0.05063), (0.52, -0.92, 0.02774), (0.52, -0.84, 0.04666), (0.52, -0.76, 0.05474), (0.52, -0.68, 0.04684), (0.52, -0.6, 0.0431), (0.52, -0.52, 0.04534), (0.52, -0.44, 0.05643), (0.52, -0.36, 0.06563), (0.52, -0.28, 0.05643), (0.52, -0.2, 0.03704), (0.52, -0.12, 0.01535), (0.52, -0.04, 0.000186), (0.52, 0.04, 0.0), (0.52, 0.12, 0.0), (0.52, 0.2, 0.0), (0.52, 0.28, 0.006805), (0.52, 0.36, 0.02195), (0.52, 0.44, 0.03676), (0.52, 0.52, 0.04309), (0.6, -0.92, 0.01463), (0.6, -0.84, 0.02796), (0.6, -0.76, 0.0333), (0.6, -0.68, 0.02792), (0.6, -0.6, 0.03128), (0.6, -0.52, 0.04876), (0.6, -0.44, 0.07201), (0.6, -0.36, 0.08345), (0.6, -0.28, 0.07201), (0.6, -0.2, 0.0464), (0.6, -0.12, 0.01659), (0.6, -0.04, 0.000186), (0.6, 0.04, 0.0), (0.6, 0.12, 0.0), (0.6, 0.2, 0.0), (0.6, 0.28, 0.002081), (0.6, 0.36, 0.01167), (0.6, 0.44, 0.02195), (0.6, 0.52, 0.02631), (0.68, -0.92, 0.01739), (0.68, -0.84, 0.02824), (0.68, -0.76, 0.0262), (0.68, -0.68, 0.01322), (0.68, -0.6, 0.01916), (0.68, -0.52, 0.04822), (0.68, -0.44, 0.07898), (0.68, -0.36, 0.09258), (0.68, -0.28, 0.07898), (0.68, -0.2, 0.04822), (0.68, -0.12, 0.01659), (0.68, -0.04, 0.000186), (0.68, 0.04, 0.0), (0.68, 0.12, 0.0), (0.68, 0.2, 0.0), (0.68, 0.28, 0.0), (0.68, 0.36, 0.002081), (0.68, 0.44, 0.006805), (0.68, 0.52, 0.009053), (0.76, -0.92, 0.04781), (0.76, -0.84, 0.0573), (0.76, -0.76, 0.04789), (0.76, -0.68, 0.0256), (0.76, -0.6, 0.02102), (0.76, -0.52, 0.04618), (0.76, -0.44, 0.07116), (0.76, -0.36, 0.08232), (0.76, -0.28, 0.07116), (0.76, -0.2, 0.04618), (0.76, -0.12, 0.01659), (0.76, -0.04, 0.000186), (0.76, 0.04, 0.0), (0.76, 0.12, 0.0), (0.76, 0.2, 0.0), (0.76, 0.28, 0.0), (0.76, 0.36, 0.0), (0.76, 0.44, 0.0), (0.76, 0.52, 0.0001015), (0.84, -0.92, 0.08007), (0.84, -0.84, 0.09386), (0.84, -0.76, 0.08007), (0.84, -0.68, 0.048), (0.84, -0.6, 0.02951), (0.84, -0.52, 0.03569), (0.84, -0.44, 0.0537), (0.84, -0.36, 0.06233), (0.84, -0.28, 0.0537), (0.84, -0.2, 0.03569), (0.84, -0.12, 0.0152), (0.84, -0.04, 0.000186), (0.84, 0.04, 0.0), (0.84, 0.12, 0.0), (0.84, 0.2, 0.0), (0.84, 0.28, 0.0), (0.84, 0.36, 0.0), (0.84, 0.44, 0.0), (0.84, 0.52, 0.0), (0.92, -0.92, 0.09386), (0.92, -0.84, 0.1103), (0.92, -0.76, 0.09386), (0.92, -0.68, 0.05749), (0.92, -0.6, 0.02936), (0.92, -0.52, 0.02431), (0.92, -0.44, 0.03661), (0.92, -0.36, 0.0429), (0.92, -0.28, 0.03661), (0.92, -0.2, 0.02424), (0.92, -0.12, 0.01073), (0.92, -0.04, 0.000186), (0.92, 0.04, 0.0), (0.92, 0.12, 0.0), (0.92, 0.2, 0.0), (0.92, 0.28, 0.0), (0.92, 0.36, 0.0), (0.92, 0.44, 0.0), (0.92, 0.52, 0.0)], [], [(24, 25, 501, 482), (482, 501, 502, 483), (483, 502, 503, 484), (484, 503, 504, 485), (485, 504, 505, 486), (486, 505, 506, 487), (487, 506, 507, 488), (488, 507, 508, 489), (489, 508, 509, 490), (490, 509, 510, 491), (491, 510, 511, 492), (492, 511, 512, 493), (493, 512, 513, 494), (494, 513, 514, 495), (495, 514, 515, 496), (496, 515, 516, 497), (497, 516, 517, 498), (498, 517, 518, 499), (499, 518, 519, 500), (23, 24, 482, 463), (463, 482, 483, 464), (464, 483, 484, 465), (465, 484, 485, 466), (466, 485, 486, 467), (467, 486, 487, 468), (468, 487, 488, 469), (469, 488, 489, 470), (470, 489, 490, 471), (471, 490, 491, 472), (472, 491, 492, 473), (473, 492, 493, 474), (474, 493, 494, 475), (475, 494, 495, 476), (476, 495, 496, 477), (477, 496, 497, 478), (478, 497, 498, 479), (479, 498, 499, 480), (480, 499, 500, 481), (22, 23, 463, 444), (444, 463, 464, 445), (445, 464, 465, 446), (446, 465, 466, 447), (447, 466, 467, 448), (448, 467, 468, 449), (449, 468, 469, 450), (450, 469, 470, 451), (451, 470, 471, 452), (452, 471, 472, 453), (453, 472, 473, 454), (454, 473, 474, 455), (455, 474, 475, 456), (456, 475, 476, 457), (457, 476, 477, 458), (458, 477, 478, 459), (459, 478, 479, 460), (460, 479, 480, 461), (461, 480, 481, 462), (21, 22, 444, 425), (425, 444, 445, 426), (426, 445, 446, 427), (427, 446, 447, 428), (428, 447, 448, 429), (429, 448, 449, 430), (430, 449, 450, 431), (431, 450, 451, 432), (432, 451, 452, 433), (433, 452, 453, 434), (434, 453, 454, 435), (435, 454, 455, 436), (436, 455, 456, 437), (437, 456, 457, 438), (438, 457, 458, 439), (439, 458, 459, 440), (440, 459, 460, 441), (441, 460, 461, 442), (442, 461, 462, 443), (20, 21, 425, 406), (406, 425, 426, 407), (407, 426, 427, 408), (408, 427, 428, 409), (409, 428, 429, 410), (410, 429, 430, 411), (411, 430, 431, 412), (412, 431, 432, 413), (413, 432, 433, 414), (414, 433, 434, 415), (415, 434, 435, 416), (416, 435, 436, 417), (417, 436, 437, 418), (418, 437, 438, 419), (419, 438, 439, 420), (420, 439, 440, 421), (421, 440, 441, 422), (422, 441, 442, 423), (423, 442, 443, 424), (19, 20, 406, 387), (387, 406, 407, 388), (388, 407, 408, 389), (389, 408, 409, 390), (390, 409, 410, 391), (391, 410, 411, 392), (392, 411, 412, 393), (393, 412, 413, 394), (394, 413, 414, 395), (395, 414, 415, 396), (396, 415, 416, 397), (397, 416, 417, 398), (398, 417, 418, 399), (399, 418, 419, 400), (400, 419, 420, 401), (401, 420, 421, 402), (402, 421, 422, 403), (403, 422, 423, 404), (404, 423, 424, 405), (18, 19, 387, 368), (368, 387, 388, 369), (369, 388, 389, 370), (370, 389, 390, 371), (371, 390, 391, 372), (372, 391, 392, 373), (373, 392, 393, 374), (374, 393, 394, 375), (375, 394, 395, 376), (376, 395, 396, 377), (377, 396, 397, 378), (378, 397, 398, 379), (379, 398, 399, 380), (380, 399, 400, 381), (381, 400, 401, 382), (382, 401, 402, 383), (383, 402, 403, 384), (384, 403, 404, 385), (385, 404, 405, 386), (17, 18, 368, 349), (349, 368, 369, 350), (350, 369, 370, 351), (351, 370, 371, 352), (352, 371, 372, 353), (353, 372, 373, 354), (354, 373, 374, 355), (355, 374, 375, 356), (356, 375, 376, 357), (357, 376, 377, 358), (358, 377, 378, 359), (359, 378, 379, 360), (360, 379, 380, 361), (361, 380, 381, 362), (362, 381, 382, 363), (363, 382, 383, 364), (364, 383, 384, 365), (365, 384, 385, 366), (366, 385, 386, 367), (16, 17, 349, 330), (330, 349, 350, 331), (331, 350, 351, 332), (332, 351, 352, 333), (333, 352, 353, 334), (334, 353, 354, 335), (335, 354, 355, 336), (336, 355, 356, 337), (337, 356, 357, 338), (338, 357, 358, 339), (339, 358, 359, 340), (340, 359, 360, 341), (341, 360, 361, 342), (342, 361, 362, 343), (343, 362, 363, 344), (344, 363, 364, 345), (345, 364, 365, 346), (346, 365, 366, 347), (347, 366, 367, 348), (15, 16, 330, 311), (311, 330, 331, 312), (312, 331, 332, 313), (313, 332, 333, 314), (314, 333, 334, 315), (315, 334, 335, 316), (316, 335, 336, 317), (317, 336, 337, 318), (318, 337, 338, 319), (319, 338, 339, 320), (320, 339, 340, 321), (321, 340, 341, 322), (322, 341, 342, 323), (323, 342, 343, 324), (324, 343, 344, 325), (325, 344, 345, 326), (326, 345, 346, 327), (327, 346, 347, 328), (328, 347, 348, 329), (14, 15, 311, 292), (292, 311, 312, 293), (293, 312, 313, 294), (294, 313, 314, 295), (295, 314, 315, 296), (296, 315, 316, 297), (297, 316, 317, 298), (298, 317, 318, 299), (299, 318, 319, 300), (300, 319, 320, 301), (301, 320, 321, 302), (302, 321, 322, 303), (303, 322, 323, 304), (304, 323, 324, 305), (305, 324, 325, 306), (306, 325, 326, 307), (307, 326, 327, 308), (308, 327, 328, 309), (309, 328, 329, 310), (13, 14, 292, 273), (273, 292, 293, 274), (274, 293, 294, 275), (275, 294, 295, 276), (276, 295, 296, 277), (277, 296, 297, 278), (278, 297, 298, 279), (279, 298, 299, 280), (280, 299, 300, 281), (281, 300, 301, 282), (282, 301, 302, 283), (283, 302, 303, 284), (284, 303, 304, 285), (285, 304, 305, 286), (286, 305, 306, 287), (287, 306, 307, 288), (288, 307, 308, 289), (289, 308, 309, 290), (290, 309, 310, 291), (12, 13, 273, 254), (254, 273, 274, 255), (255, 274, 275, 256), (256, 275, 276, 257), (257, 276, 277, 258), (258, 277, 278, 259), (259, 278, 279, 260), (260, 279, 280, 261), (261, 280, 281, 262), (262, 281, 282, 263), (263, 282, 283, 264), (264, 283, 284, 265), (265, 284, 285, 266), (266, 285, 286, 267), (267, 286, 287, 268), (268, 287, 288, 269), (269, 288, 289, 270), (270, 289, 290, 271), (271, 290, 291, 272), (11, 12, 254, 235), (235, 254, 255, 236), (236, 255, 256, 237), (237, 256, 257, 238), (238, 257, 258, 239), (239, 258, 259, 240), (240, 259, 260, 241), (241, 260, 261, 242), (242, 261, 262, 243), (243, 262, 263, 244), (244, 263, 264, 245), (245, 264, 265, 246), (246, 265, 266, 247), (247, 266, 267, 248), (248, 267, 268, 249), (249, 268, 269, 250), (250, 269, 270, 251), (251, 270, 271, 252), (252, 271, 272, 253), (10, 11, 235, 216), (216, 235, 236, 217), (217, 236, 237, 218), (218, 237, 238, 219), (219, 238, 239, 220), (220, 239, 240, 221), (221, 240, 241, 222), (222, 241, 242, 223), (223, 242, 243, 224), (224, 243, 244, 225), (225, 244, 245, 226), (226, 245, 246, 227), (227, 246, 247, 228), (228, 247, 248, 229), (229, 248, 249, 230), (230, 249, 250, 231), (231, 250, 251, 232), (232, 251, 252, 233), (233, 252, 253, 234), (9, 10, 216, 197), (197, 216, 217, 198), (198, 217, 218, 199), (199, 218, 219, 200), (200, 219, 220, 201), (201, 220, 221, 202), (202, 221, 222, 203), (203, 222, 223, 204), (204, 223, 224, 205), (205, 224, 225, 206), (206, 225, 226, 207), (207, 226, 227, 208), (208, 227, 228, 209), (209, 228, 229, 210), (210, 229, 230, 211), (211, 230, 231, 212), (212, 231, 232, 213), (213, 232, 233, 214), (214, 233, 234, 215), (8, 9, 197, 178), (178, 197, 198, 179), (179, 198, 199, 180), (180, 199, 200, 181), (181, 200, 201, 182), (182, 201, 202, 183), (183, 202, 203, 184), (184, 203, 204, 185), (185, 204, 205, 186), (186, 205, 206, 187), (187, 206, 207, 188), (188, 207, 208, 189), (189, 208, 209, 190), (190, 209, 210, 191), (191, 210, 211, 192), (192, 211, 212, 193), (193, 212, 213, 194), (194, 213, 214, 195), (195, 214, 215, 196), (7, 8, 178, 159), (159, 178, 179, 160), (160, 179, 180, 161), (161, 180, 181, 162), (162, 181, 182, 163), (163, 182, 183, 164), (164, 183, 184, 165), (165, 184, 185, 166), (166, 185, 186, 167), (167, 186, 187, 168), (168, 187, 188, 169), (169, 188, 189, 170), (170, 189, 190, 171), (171, 190, 191, 172), (172, 191, 192, 173), (173, 192, 193, 174), (174, 193, 194, 175), (175, 194, 195, 176), (176, 195, 196, 177), (6, 7, 159, 140), (140, 159, 160, 141), (141, 160, 161, 142), (142, 161, 162, 143), (143, 162, 163, 144), (144, 163, 164, 145), (145, 164, 165, 146), (146, 165, 166, 147), (147, 166, 167, 148), (148, 167, 168, 149), (149, 168, 169, 150), (150, 169, 170, 151), (151, 170, 171, 152), (152, 171, 172, 153), (153, 172, 173, 154), (154, 173, 174, 155), (155, 174, 175, 156), (156, 175, 176, 157), (157, 176, 177, 158), (5, 6, 140, 121), (121, 140, 141, 122), (122, 141, 142, 123), (123, 142, 143, 124), (124, 143, 144, 125), (125, 144, 145, 126), (126, 145, 146, 127), (127, 146, 147, 128), (128, 147, 148, 129), (129, 148, 149, 130), (130, 149, 150, 131), (131, 150, 151, 132), (132, 151, 152, 133), (133, 152, 153, 134), (134, 153, 154, 135), (135, 154, 155, 136), (136, 155, 156, 137), (137, 156, 157, 138), (138, 157, 158, 139), (4, 5, 121, 102), (102, 121, 122, 103), (103, 122, 123, 104), (104, 123, 124, 105), (105, 124, 125, 106), (106, 125, 126, 107), (107, 126, 127, 108), (108, 127, 128, 109), (109, 128, 129, 110), (110, 129, 130, 111), (111, 130, 131, 112), (112, 131, 132, 113), (113, 132, 133, 114), (114, 133, 134, 115), (115, 134, 135, 116), (116, 135, 136, 117), (117, 136, 137, 118), (118, 137, 138, 119), (119, 138, 139, 120), (3, 4, 102, 83), (83, 102, 103, 84), (84, 103, 104, 85), (85, 104, 105, 86), (86, 105, 106, 87), (87, 106, 107, 88), (88, 107, 108, 89), (89, 108, 109, 90), (90, 109, 110, 91), (91, 110, 111, 92), (92, 111, 112, 93), (93, 112, 113, 94), (94, 113, 114, 95), (95, 114, 115, 96), (96, 115, 116, 97), (97, 116, 117, 98), (98, 117, 118, 99), (99, 118, 119, 100), (100, 119, 120, 101), (2, 3, 83, 64), (64, 83, 84, 65), (65, 84, 85, 66), (66, 85, 86, 67), (67, 86, 87, 68), (68, 87, 88, 69), (69, 88, 89, 70), (70, 89, 90, 71), (71, 90, 91, 72), (72, 91, 92, 73), (73, 92, 93, 74), (74, 93, 94, 75), (75, 94, 95, 76), (76, 95, 96, 77), (77, 96, 97, 78), (78, 97, 98, 79), (79, 98, 99, 80), (80, 99, 100, 81), (81, 100, 101, 82), (0, 2, 64, 44), (44, 64, 65, 43), (43, 65, 66, 42), (42, 66, 67, 41), (41, 67, 68, 40), (40, 68, 69, 39), (39, 69, 70, 38), (38, 70, 71, 37), (37, 71, 72, 36), (36, 72, 73, 35), (35, 73, 74, 34), (34, 74, 75, 33), (33, 75, 76, 32), (32, 76, 77, 31), (31, 77, 78, 30), (30, 78, 79, 29), (29, 79, 80, 28), (28, 80, 81, 27), (27, 81, 82, 26), (25, 1, 45, 501), (501, 45, 46, 502), (502, 46, 47, 503), (503, 47, 48, 504), (504, 48, 49, 505), (505, 49, 50, 506), (506, 50, 51, 507), (507, 51, 52, 508), (508, 52, 53, 509), (509, 53, 54, 510), (510, 54, 55, 511), (511, 55, 56, 512), (512, 56, 57, 513), (513, 57, 58, 514), (514, 58, 59, 515), (515, 59, 60, 516), (516, 60, 61, 517), (517, 61, 62, 518), (518, 62, 63, 519)])
me_plane_003.polygons.foreach_set('use_smooth', [True] * 475)
_uv = me_plane_003.uv_layers.new(name='UVMap')
_uv.uv.foreach_set('vector', [0.92, 0.0, 0.96, 0.0, 0.96, 0.04, 0.92, 0.04, 0.92, 0.04, 0.96, 0.04, 0.96, 0.08, 0.92, 0.08, 0.92, 0.08, 0.96, 0.08, 0.96, 0.12, 0.92, 0.12, 0.92, 0.12, 0.96, 0.12, 0.96, 0.16, 0.92, 0.16, 0.92, 0.16, 0.96, 0.16, 0.96, 0.2, 0.92, 0.2, 0.92, 0.2, 0.96, 0.2, 0.96, 0.24, 0.92, 0.24, 0.92, 0.24, 0.96, 0.24, 0.96, 0.28, 0.92, 0.28, 0.92, 0.28, 0.96, 0.28, 0.96, 0.32, 0.92, 0.32, 0.92, 0.32, 0.96, 0.32, 0.96, 0.36, 0.92, 0.36, 0.92, 0.36, 0.96, 0.36, 0.96, 0.4, 0.92, 0.4, 0.92, 0.4, 0.96, 0.4, 0.96, 0.44, 0.92, 0.44, 0.92, 0.44, 0.96, 0.44, 0.96, 0.48, 0.92, 0.48, 0.92, 0.48, 0.96, 0.48, 0.96, 0.52, 0.92, 0.52, 0.92, 0.52, 0.96, 0.52, 0.96, 0.56, 0.92, 0.56, 0.92, 0.56, 0.96, 0.56, 0.96, 0.6, 0.92, 0.6, 0.92, 0.6, 0.96, 0.6, 0.96, 0.64, 0.92, 0.64, 0.92, 0.64, 0.96, 0.64, 0.96, 0.68, 0.92, 0.68, 0.92, 0.68, 0.96, 0.68, 0.96, 0.72, 0.92, 0.72, 0.92, 0.72, 0.96, 0.72, 0.96, 0.76, 0.92, 0.76, 0.88, 0.0, 0.92, 0.0, 0.92, 0.04, 0.88, 0.04, 0.88, 0.04, 0.92, 0.04, 0.92, 0.08, 0.88, 0.08, 0.88, 0.08, 0.92, 0.08, 0.92, 0.12, 0.88, 0.12, 0.88, 0.12, 0.92, 0.12, 0.92, 0.16, 0.88, 0.16, 0.88, 0.16, 0.92, 0.16, 0.92, 0.2, 0.88, 0.2, 0.88, 0.2, 0.92, 0.2, 0.92, 0.24, 0.88, 0.24, 0.88, 0.24, 0.92, 0.24, 0.92, 0.28, 0.88, 0.28, 0.88, 0.28, 0.92, 0.28, 0.92, 0.32, 0.88, 0.32, 0.88, 0.32, 0.92, 0.32, 0.92, 0.36, 0.88, 0.36, 0.88, 0.36, 0.92, 0.36, 0.92, 0.4, 0.88, 0.4, 0.88, 0.4, 0.92, 0.4, 0.92, 0.44, 0.88, 0.44, 0.88, 0.44, 0.92, 0.44, 0.92, 0.48, 0.88, 0.48, 0.88, 0.48, 0.92, 0.48, 0.92, 0.52, 0.88, 0.52, 0.88, 0.52, 0.92, 0.52, 0.92, 0.56, 0.88, 0.56, 0.88, 0.56, 0.92, 0.56, 0.92, 0.6, 0.88, 0.6, 0.88, 0.6, 0.92, 0.6, 0.92, 0.64, 0.88, 0.64, 0.88, 0.64, 0.92, 0.64, 0.92, 0.68, 0.88, 0.68, 0.88, 0.68, 0.92, 0.68, 0.92, 0.72, 0.88, 0.72, 0.88, 0.72, 0.92, 0.72, 0.92, 0.76, 0.88, 0.76, 0.84, 0.0, 0.88, 0.0, 0.88, 0.04, 0.84, 0.04, 0.84, 0.04, 0.88, 0.04, 0.88, 0.08, 0.84, 0.08, 0.84, 0.08, 0.88, 0.08, 0.88, 0.12, 0.84, 0.12, 0.84, 0.12, 0.88, 0.12, 0.88, 0.16, 0.84, 0.16, 0.84, 0.16, 0.88, 0.16, 0.88, 0.2, 0.84, 0.2, 0.84, 0.2, 0.88, 0.2, 0.88, 0.24, 0.84, 0.24, 0.84, 0.24, 0.88, 0.24, 0.88, 0.28, 0.84, 0.28, 0.84, 0.28, 0.88, 0.28, 0.88, 0.32, 0.84, 0.32, 0.84, 0.32, 0.88, 0.32, 0.88, 0.36, 0.84, 0.36, 0.84, 0.36, 0.88, 0.36, 0.88, 0.4, 0.84, 0.4, 0.84, 0.4, 0.88, 0.4, 0.88, 0.44, 0.84, 0.44, 0.84, 0.44, 0.88, 0.44, 0.88, 0.48, 0.84, 0.48, 0.84, 0.48, 0.88, 0.48, 0.88, 0.52, 0.84, 0.52, 0.84, 0.52, 0.88, 0.52, 0.88, 0.56, 0.84, 0.56, 0.84, 0.56, 0.88, 0.56, 0.88, 0.6, 0.84, 0.6, 0.84, 0.6, 0.88, 0.6, 0.88, 0.64, 0.84, 0.64, 0.84, 0.64, 0.88, 0.64, 0.88, 0.68, 0.84, 0.68, 0.84, 0.68, 0.88, 0.68, 0.88, 0.72, 0.84, 0.72, 0.84, 0.72, 0.88, 0.72, 0.88, 0.76, 0.84, 0.76, 0.8, 0.0, 0.84, 0.0, 0.84, 0.04, 0.8, 0.04, 0.8, 0.04, 0.84, 0.04, 0.84, 0.08, 0.8, 0.08, 0.8, 0.08, 0.84, 0.08, 0.84, 0.12, 0.8, 0.12, 0.8, 0.12, 0.84, 0.12, 0.84, 0.16, 0.8, 0.16, 0.8, 0.16, 0.84, 0.16, 0.84, 0.2, 0.8, 0.2, 0.8, 0.2, 0.84, 0.2, 0.84, 0.24, 0.8, 0.24, 0.8, 0.24, 0.84, 0.24, 0.84, 0.28, 0.8, 0.28, 0.8, 0.28, 0.84, 0.28, 0.84, 0.32, 0.8, 0.32, 0.8, 0.32, 0.84, 0.32, 0.84, 0.36, 0.8, 0.36, 0.8, 0.36, 0.84, 0.36, 0.84, 0.4, 0.8, 0.4, 0.8, 0.4, 0.84, 0.4, 0.84, 0.44, 0.8, 0.44, 0.8, 0.44, 0.84, 0.44, 0.84, 0.48, 0.8, 0.48, 0.8, 0.48, 0.84, 0.48, 0.84, 0.52, 0.8, 0.52, 0.8, 0.52, 0.84, 0.52, 0.84, 0.56, 0.8, 0.56, 0.8, 0.56, 0.84, 0.56, 0.84, 0.6, 0.8, 0.6, 0.8, 0.6, 0.84, 0.6, 0.84, 0.64, 0.8, 0.64, 0.8, 0.64, 0.84, 0.64, 0.84, 0.68, 0.8, 0.68, 0.8, 0.68, 0.84, 0.68, 0.84, 0.72, 0.8, 0.72, 0.8, 0.72, 0.84, 0.72, 0.84, 0.76, 0.8, 0.76, 0.76, 0.0, 0.8, 0.0, 0.8, 0.04, 0.76, 0.04, 0.76, 0.04, 0.8, 0.04, 0.8, 0.08, 0.76, 0.08, 0.76, 0.08, 0.8, 0.08, 0.8, 0.12, 0.76, 0.12, 0.76, 0.12, 0.8, 0.12, 0.8, 0.16, 0.76, 0.16, 0.76, 0.16, 0.8, 0.16, 0.8, 0.2, 0.76, 0.2, 0.76, 0.2, 0.8, 0.2, 0.8, 0.24, 0.76, 0.24, 0.76, 0.24, 0.8, 0.24, 0.8, 0.28, 0.76, 0.28, 0.76, 0.28, 0.8, 0.28, 0.8, 0.32, 0.76, 0.32, 0.76, 0.32, 0.8, 0.32, 0.8, 0.36, 0.76, 0.36, 0.76, 0.36, 0.8, 0.36, 0.8, 0.4, 0.76, 0.4, 0.76, 0.4, 0.8, 0.4, 0.8, 0.44, 0.76, 0.44, 0.76, 0.44, 0.8, 0.44, 0.8, 0.48, 0.76, 0.48, 0.76, 0.48, 0.8, 0.48, 0.8, 0.52, 0.76, 0.52, 0.76, 0.52, 0.8, 0.52, 0.8, 0.56, 0.76, 0.56, 0.76, 0.56, 0.8, 0.56, 0.8, 0.6, 0.76, 0.6, 0.76, 0.6, 0.8, 0.6, 0.8, 0.64, 0.76, 0.64, 0.76, 0.64, 0.8, 0.64, 0.8, 0.68, 0.76, 0.68, 0.76, 0.68, 0.8, 0.68, 0.8, 0.72, 0.76, 0.72, 0.76, 0.72, 0.8, 0.72, 0.8, 0.76, 0.76, 0.76, 0.72, 0.0, 0.76, 0.0, 0.76, 0.04, 0.72, 0.04, 0.72, 0.04, 0.76, 0.04, 0.76, 0.08, 0.72, 0.08, 0.72, 0.08, 0.76, 0.08, 0.76, 0.12, 0.72, 0.12, 0.72, 0.12, 0.76, 0.12, 0.76, 0.16, 0.72, 0.16, 0.72, 0.16, 0.76, 0.16, 0.76, 0.2, 0.72, 0.2, 0.72, 0.2, 0.76, 0.2, 0.76, 0.24, 0.72, 0.24, 0.72, 0.24, 0.76, 0.24, 0.76, 0.28, 0.72, 0.28, 0.72, 0.28, 0.76, 0.28, 0.76, 0.32, 0.72, 0.32, 0.72, 0.32, 0.76, 0.32, 0.76, 0.36, 0.72, 0.36, 0.72, 0.36, 0.76, 0.36, 0.76, 0.4, 0.72, 0.4, 0.72, 0.4, 0.76, 0.4, 0.76, 0.44, 0.72, 0.44, 0.72, 0.44, 0.76, 0.44, 0.76, 0.48, 0.72, 0.48, 0.72, 0.48, 0.76, 0.48, 0.76, 0.52, 0.72, 0.52, 0.72, 0.52, 0.76, 0.52, 0.76, 0.56, 0.72, 0.56, 0.72, 0.56, 0.76, 0.56, 0.76, 0.6, 0.72, 0.6, 0.72, 0.6, 0.76, 0.6, 0.76, 0.64, 0.72, 0.64, 0.72, 0.64, 0.76, 0.64, 0.76, 0.68, 0.72, 0.68, 0.72, 0.68, 0.76, 0.68, 0.76, 0.72, 0.72, 0.72, 0.72, 0.72, 0.76, 0.72, 0.76, 0.76, 0.72, 0.76, 0.68, 0.0, 0.72, 0.0, 0.72, 0.04, 0.68, 0.04, 0.68, 0.04, 0.72, 0.04, 0.72, 0.08, 0.68, 0.08, 0.68, 0.08, 0.72, 0.08, 0.72, 0.12, 0.68, 0.12, 0.68, 0.12, 0.72, 0.12, 0.72, 0.16, 0.68, 0.16, 0.68, 0.16, 0.72, 0.16, 0.72, 0.2, 0.68, 0.2, 0.68, 0.2, 0.72, 0.2, 0.72, 0.24, 0.68, 0.24, 0.68, 0.24, 0.72, 0.24, 0.72, 0.28, 0.68, 0.28, 0.68, 0.28, 0.72, 0.28, 0.72, 0.32, 0.68, 0.32, 0.68, 0.32, 0.72, 0.32, 0.72, 0.36, 0.68, 0.36, 0.68, 0.36, 0.72, 0.36, 0.72, 0.4, 0.68, 0.4, 0.68, 0.4, 0.72, 0.4, 0.72, 0.44, 0.68, 0.44, 0.68, 0.44, 0.72, 0.44, 0.72, 0.48, 0.68, 0.48, 0.68, 0.48, 0.72, 0.48, 0.72, 0.52, 0.68, 0.52, 0.68, 0.52, 0.72, 0.52, 0.72, 0.56, 0.68, 0.56, 0.68, 0.56, 0.72, 0.56, 0.72, 0.6, 0.68, 0.6, 0.68, 0.6, 0.72, 0.6, 0.72, 0.64, 0.68, 0.64, 0.68, 0.64, 0.72, 0.64, 0.72, 0.68, 0.68, 0.68, 0.68, 0.68, 0.72, 0.68, 0.72, 0.72, 0.68, 0.72, 0.68, 0.72, 0.72, 0.72, 0.72, 0.76, 0.68, 0.76, 0.64, 0.0, 0.68, 0.0, 0.68, 0.04, 0.64, 0.04, 0.64, 0.04, 0.68, 0.04, 0.68, 0.08, 0.64, 0.08, 0.64, 0.08, 0.68, 0.08, 0.68, 0.12, 0.64, 0.12, 0.64, 0.12, 0.68, 0.12, 0.68, 0.16, 0.64, 0.16, 0.64, 0.16, 0.68, 0.16, 0.68, 0.2, 0.64, 0.2, 0.64, 0.2, 0.68, 0.2, 0.68, 0.24, 0.64, 0.24, 0.64, 0.24, 0.68, 0.24, 0.68, 0.28, 0.64, 0.28, 0.64, 0.28, 0.68, 0.28, 0.68, 0.32, 0.64, 0.32, 0.64, 0.32, 0.68, 0.32, 0.68, 0.36, 0.64, 0.36, 0.64, 0.36, 0.68, 0.36, 0.68, 0.4, 0.64, 0.4, 0.64, 0.4, 0.68, 0.4, 0.68, 0.44, 0.64, 0.44, 0.64, 0.44, 0.68, 0.44, 0.68, 0.48, 0.64, 0.48, 0.64, 0.48, 0.68, 0.48, 0.68, 0.52, 0.64, 0.52, 0.64, 0.52, 0.68, 0.52, 0.68, 0.56, 0.64, 0.56, 0.64, 0.56, 0.68, 0.56, 0.68, 0.6, 0.64, 0.6, 0.64, 0.6, 0.68, 0.6, 0.68, 0.64, 0.64, 0.64, 0.64, 0.64, 0.68, 0.64, 0.68, 0.68, 0.64, 0.68, 0.64, 0.68, 0.68, 0.68, 0.68, 0.72, 0.64, 0.72, 0.64, 0.72, 0.68, 0.72, 0.68, 0.76, 0.64, 0.76, 0.6, 0.0, 0.64, 0.0, 0.64, 0.04, 0.6, 0.04, 0.6, 0.04, 0.64, 0.04, 0.64, 0.08, 0.6, 0.08, 0.6, 0.08, 0.64, 0.08, 0.64, 0.12, 0.6, 0.12, 0.6, 0.12, 0.64, 0.12, 0.64, 0.16, 0.6, 0.16, 0.6, 0.16, 0.64, 0.16, 0.64, 0.2, 0.6, 0.2, 0.6, 0.2, 0.64, 0.2, 0.64, 0.24, 0.6, 0.24, 0.6, 0.24, 0.64, 0.24, 0.64, 0.28, 0.6, 0.28, 0.6, 0.28, 0.64, 0.28, 0.64, 0.32, 0.6, 0.32, 0.6, 0.32, 0.64, 0.32, 0.64, 0.36, 0.6, 0.36, 0.6, 0.36, 0.64, 0.36, 0.64, 0.4, 0.6, 0.4, 0.6, 0.4, 0.64, 0.4, 0.64, 0.44, 0.6, 0.44, 0.6, 0.44, 0.64, 0.44, 0.64, 0.48, 0.6, 0.48, 0.6, 0.48, 0.64, 0.48, 0.64, 0.52, 0.6, 0.52, 0.6, 0.52, 0.64, 0.52, 0.64, 0.56, 0.6, 0.56, 0.6, 0.56, 0.64, 0.56, 0.64, 0.6, 0.6, 0.6, 0.6, 0.6, 0.64, 0.6, 0.64, 0.64, 0.6, 0.64, 0.6, 0.64, 0.64, 0.64, 0.64, 0.68, 0.6, 0.68, 0.6, 0.68, 0.64, 0.68, 0.64, 0.72, 0.6, 0.72, 0.6, 0.72, 0.64, 0.72, 0.64, 0.76, 0.6, 0.76, 0.56, 0.0, 0.6, 0.0, 0.6, 0.04, 0.56, 0.04, 0.56, 0.04, 0.6, 0.04, 0.6, 0.08, 0.56, 0.08, 0.56, 0.08, 0.6, 0.08, 0.6, 0.12, 0.56, 0.12, 0.56, 0.12, 0.6, 0.12, 0.6, 0.16, 0.56, 0.16, 0.56, 0.16, 0.6, 0.16, 0.6, 0.2, 0.56, 0.2, 0.56, 0.2, 0.6, 0.2, 0.6, 0.24, 0.56, 0.24, 0.56, 0.24, 0.6, 0.24, 0.6, 0.28, 0.56, 0.28, 0.56, 0.28, 0.6, 0.28, 0.6, 0.32, 0.56, 0.32, 0.56, 0.32, 0.6, 0.32, 0.6, 0.36, 0.56, 0.36, 0.56, 0.36, 0.6, 0.36, 0.6, 0.4, 0.56, 0.4, 0.56, 0.4, 0.6, 0.4, 0.6, 0.44, 0.56, 0.44, 0.56, 0.44, 0.6, 0.44, 0.6, 0.48, 0.56, 0.48, 0.56, 0.48, 0.6, 0.48, 0.6, 0.52, 0.56, 0.52, 0.56, 0.52, 0.6, 0.52, 0.6, 0.56, 0.56, 0.56, 0.56, 0.56, 0.6, 0.56, 0.6, 0.6, 0.56, 0.6, 0.56, 0.6, 0.6, 0.6, 0.6, 0.64, 0.56, 0.64, 0.56, 0.64, 0.6, 0.64, 0.6, 0.68, 0.56, 0.68, 0.56, 0.68, 0.6, 0.68, 0.6, 0.72, 0.56, 0.72, 0.56, 0.72, 0.6, 0.72, 0.6, 0.76, 0.56, 0.76, 0.52, 0.0, 0.56, 0.0, 0.56, 0.04, 0.52, 0.04, 0.52, 0.04, 0.56, 0.04, 0.56, 0.08, 0.52, 0.08, 0.52, 0.08, 0.56, 0.08, 0.56, 0.12, 0.52, 0.12, 0.52, 0.12, 0.56, 0.12, 0.56, 0.16, 0.52, 0.16, 0.52, 0.16, 0.56, 0.16, 0.56, 0.2, 0.52, 0.2, 0.52, 0.2, 0.56, 0.2, 0.56, 0.24, 0.52, 0.24, 0.52, 0.24, 0.56, 0.24, 0.56, 0.28, 0.52, 0.28, 0.52, 0.28, 0.56, 0.28, 0.56, 0.32, 0.52, 0.32, 0.52, 0.32, 0.56, 0.32, 0.56, 0.36, 0.52, 0.36, 0.52, 0.36, 0.56, 0.36, 0.56, 0.4, 0.52, 0.4, 0.52, 0.4, 0.56, 0.4, 0.56, 0.44, 0.52, 0.44, 0.52, 0.44, 0.56, 0.44, 0.56, 0.48, 0.52, 0.48, 0.52, 0.48, 0.56, 0.48, 0.56, 0.52, 0.52, 0.52, 0.52, 0.52, 0.56, 0.52, 0.56, 0.56, 0.52, 0.56, 0.52, 0.56, 0.56, 0.56, 0.56, 0.6, 0.52, 0.6, 0.52, 0.6, 0.56, 0.6, 0.56, 0.64, 0.52, 0.64, 0.52, 0.64, 0.56, 0.64, 0.56, 0.68, 0.52, 0.68, 0.52, 0.68, 0.56, 0.68, 0.56, 0.72, 0.52, 0.72, 0.52, 0.72, 0.56, 0.72, 0.56, 0.76, 0.52, 0.76, 0.48, 0.0, 0.52, 0.0, 0.52, 0.04, 0.48, 0.04, 0.48, 0.04, 0.52, 0.04, 0.52, 0.08, 0.48, 0.08, 0.48, 0.08, 0.52, 0.08, 0.52, 0.12, 0.48, 0.12, 0.48, 0.12, 0.52, 0.12, 0.52, 0.16, 0.48, 0.16, 0.48, 0.16, 0.52, 0.16, 0.52, 0.2, 0.48, 0.2, 0.48, 0.2, 0.52, 0.2, 0.52, 0.24, 0.48, 0.24, 0.48, 0.24, 0.52, 0.24, 0.52, 0.28, 0.48, 0.28, 0.48, 0.28, 0.52, 0.28, 0.52, 0.32, 0.48, 0.32, 0.48, 0.32, 0.52, 0.32, 0.52, 0.36, 0.48, 0.36, 0.48, 0.36, 0.52, 0.36, 0.52, 0.4, 0.48, 0.4, 0.48, 0.4, 0.52, 0.4, 0.52, 0.44, 0.48, 0.44, 0.48, 0.44, 0.52, 0.44, 0.52, 0.48, 0.48, 0.48, 0.48, 0.48, 0.52, 0.48, 0.52, 0.52, 0.48, 0.52, 0.48, 0.52, 0.52, 0.52, 0.52, 0.56, 0.48, 0.56, 0.48, 0.56, 0.52, 0.56, 0.52, 0.6, 0.48, 0.6, 0.48, 0.6, 0.52, 0.6, 0.52, 0.64, 0.48, 0.64, 0.48, 0.64, 0.52, 0.64, 0.52, 0.68, 0.48, 0.68, 0.48, 0.68, 0.52, 0.68, 0.52, 0.72, 0.48, 0.72, 0.48, 0.72, 0.52, 0.72, 0.52, 0.76, 0.48, 0.76, 0.44, 0.0, 0.48, 0.0, 0.48, 0.04, 0.44, 0.04, 0.44, 0.04, 0.48, 0.04, 0.48, 0.08, 0.44, 0.08, 0.44, 0.08, 0.48, 0.08, 0.48, 0.12, 0.44, 0.12, 0.44, 0.12, 0.48, 0.12, 0.48, 0.16, 0.44, 0.16, 0.44, 0.16, 0.48, 0.16, 0.48, 0.2, 0.44, 0.2, 0.44, 0.2, 0.48, 0.2, 0.48, 0.24, 0.44, 0.24, 0.44, 0.24, 0.48, 0.24, 0.48, 0.28, 0.44, 0.28, 0.44, 0.28, 0.48, 0.28, 0.48, 0.32, 0.44, 0.32, 0.44, 0.32, 0.48, 0.32, 0.48, 0.36, 0.44, 0.36, 0.44, 0.36, 0.48, 0.36, 0.48, 0.4, 0.44, 0.4, 0.44, 0.4, 0.48, 0.4, 0.48, 0.44, 0.44, 0.44, 0.44, 0.44, 0.48, 0.44, 0.48, 0.48, 0.44, 0.48, 0.44, 0.48, 0.48, 0.48, 0.48, 0.52, 0.44, 0.52, 0.44, 0.52, 0.48, 0.52, 0.48, 0.56, 0.44, 0.56, 0.44, 0.56, 0.48, 0.56, 0.48, 0.6, 0.44, 0.6, 0.44, 0.6, 0.48, 0.6, 0.48, 0.64, 0.44, 0.64, 0.44, 0.64, 0.48, 0.64, 0.48, 0.68, 0.44, 0.68, 0.44, 0.68, 0.48, 0.68, 0.48, 0.72, 0.44, 0.72, 0.44, 0.72, 0.48, 0.72, 0.48, 0.76, 0.44, 0.76, 0.4, 0.0, 0.44, 0.0, 0.44, 0.04, 0.4, 0.04, 0.4, 0.04, 0.44, 0.04, 0.44, 0.08, 0.4, 0.08, 0.4, 0.08, 0.44, 0.08, 0.44, 0.12, 0.4, 0.12, 0.4, 0.12, 0.44, 0.12, 0.44, 0.16, 0.4, 0.16, 0.4, 0.16, 0.44, 0.16, 0.44, 0.2, 0.4, 0.2, 0.4, 0.2, 0.44, 0.2, 0.44, 0.24, 0.4, 0.24, 0.4, 0.24, 0.44, 0.24, 0.44, 0.28, 0.4, 0.28, 0.4, 0.28, 0.44, 0.28, 0.44, 0.32, 0.4, 0.32, 0.4, 0.32, 0.44, 0.32, 0.44, 0.36, 0.4, 0.36, 0.4, 0.36, 0.44, 0.36, 0.44, 0.4, 0.4, 0.4, 0.4, 0.4, 0.44, 0.4, 0.44, 0.44, 0.4, 0.44, 0.4, 0.44, 0.44, 0.44, 0.44, 0.48, 0.4, 0.48, 0.4, 0.48, 0.44, 0.48, 0.44, 0.52, 0.4, 0.52, 0.4, 0.52, 0.44, 0.52, 0.44, 0.56, 0.4, 0.56, 0.4, 0.56, 0.44, 0.56, 0.44, 0.6, 0.4, 0.6, 0.4, 0.6, 0.44, 0.6, 0.44, 0.64, 0.4, 0.64, 0.4, 0.64, 0.44, 0.64, 0.44, 0.68, 0.4, 0.68, 0.4, 0.68, 0.44, 0.68, 0.44, 0.72, 0.4, 0.72, 0.4, 0.72, 0.44, 0.72, 0.44, 0.76, 0.4, 0.76, 0.36, 0.0, 0.4, 0.0, 0.4, 0.04, 0.36, 0.04, 0.36, 0.04, 0.4, 0.04, 0.4, 0.08, 0.36, 0.08, 0.36, 0.08, 0.4, 0.08, 0.4, 0.12, 0.36, 0.12, 0.36, 0.12, 0.4, 0.12, 0.4, 0.16, 0.36, 0.16, 0.36, 0.16, 0.4, 0.16, 0.4, 0.2, 0.36, 0.2, 0.36, 0.2, 0.4, 0.2, 0.4, 0.24, 0.36, 0.24, 0.36, 0.24, 0.4, 0.24, 0.4, 0.28, 0.36, 0.28, 0.36, 0.28, 0.4, 0.28, 0.4, 0.32, 0.36, 0.32, 0.36, 0.32, 0.4, 0.32, 0.4, 0.36, 0.36, 0.36, 0.36, 0.36, 0.4, 0.36, 0.4, 0.4, 0.36, 0.4, 0.36, 0.4, 0.4, 0.4, 0.4, 0.44, 0.36, 0.44, 0.36, 0.44, 0.4, 0.44, 0.4, 0.48, 0.36, 0.48, 0.36, 0.48, 0.4, 0.48, 0.4, 0.52, 0.36, 0.52, 0.36, 0.52, 0.4, 0.52, 0.4, 0.56, 0.36, 0.56, 0.36, 0.56, 0.4, 0.56, 0.4, 0.6, 0.36, 0.6, 0.36, 0.6, 0.4, 0.6, 0.4, 0.64, 0.36, 0.64, 0.36, 0.64, 0.4, 0.64, 0.4, 0.68, 0.36, 0.68, 0.36, 0.68, 0.4, 0.68, 0.4, 0.72, 0.36, 0.72, 0.36, 0.72, 0.4, 0.72, 0.4, 0.76, 0.36, 0.76, 0.32, 0.0, 0.36, 0.0, 0.36, 0.04, 0.32, 0.04, 0.32, 0.04, 0.36, 0.04, 0.36, 0.08, 0.32, 0.08, 0.32, 0.08, 0.36, 0.08, 0.36, 0.12, 0.32, 0.12, 0.32, 0.12, 0.36, 0.12, 0.36, 0.16, 0.32, 0.16, 0.32, 0.16, 0.36, 0.16, 0.36, 0.2, 0.32, 0.2, 0.32, 0.2, 0.36, 0.2, 0.36, 0.24, 0.32, 0.24, 0.32, 0.24, 0.36, 0.24, 0.36, 0.28, 0.32, 0.28, 0.32, 0.28, 0.36, 0.28, 0.36, 0.32, 0.32, 0.32, 0.32, 0.32, 0.36, 0.32, 0.36, 0.36, 0.32, 0.36, 0.32, 0.36, 0.36, 0.36, 0.36, 0.4, 0.32, 0.4, 0.32, 0.4, 0.36, 0.4, 0.36, 0.44, 0.32, 0.44, 0.32, 0.44, 0.36, 0.44, 0.36, 0.48, 0.32, 0.48, 0.32, 0.48, 0.36, 0.48, 0.36, 0.52, 0.32, 0.52, 0.32, 0.52, 0.36, 0.52, 0.36, 0.56, 0.32, 0.56, 0.32, 0.56, 0.36, 0.56, 0.36, 0.6, 0.32, 0.6, 0.32, 0.6, 0.36, 0.6, 0.36, 0.64, 0.32, 0.64, 0.32, 0.64, 0.36, 0.64, 0.36, 0.68, 0.32, 0.68, 0.32, 0.68, 0.36, 0.68, 0.36, 0.72, 0.32, 0.72, 0.32, 0.72, 0.36, 0.72, 0.36, 0.76, 0.32, 0.76, 0.28, 0.0, 0.32, 0.0, 0.32, 0.04, 0.28, 0.04, 0.28, 0.04, 0.32, 0.04, 0.32, 0.08, 0.28, 0.08, 0.28, 0.08, 0.32, 0.08, 0.32, 0.12, 0.28, 0.12, 0.28, 0.12, 0.32, 0.12, 0.32, 0.16, 0.28, 0.16, 0.28, 0.16, 0.32, 0.16, 0.32, 0.2, 0.28, 0.2, 0.28, 0.2, 0.32, 0.2, 0.32, 0.24, 0.28, 0.24, 0.28, 0.24, 0.32, 0.24, 0.32, 0.28, 0.28, 0.28, 0.28, 0.28, 0.32, 0.28, 0.32, 0.32, 0.28, 0.32, 0.28, 0.32, 0.32, 0.32, 0.32, 0.36, 0.28, 0.36, 0.28, 0.36, 0.32, 0.36, 0.32, 0.4, 0.28, 0.4, 0.28, 0.4, 0.32, 0.4, 0.32, 0.44, 0.28, 0.44, 0.28, 0.44, 0.32, 0.44, 0.32, 0.48, 0.28, 0.48, 0.28, 0.48, 0.32, 0.48, 0.32, 0.52, 0.28, 0.52, 0.28, 0.52, 0.32, 0.52, 0.32, 0.56, 0.28, 0.56, 0.28, 0.56, 0.32, 0.56, 0.32, 0.6, 0.28, 0.6, 0.28, 0.6, 0.32, 0.6, 0.32, 0.64, 0.28, 0.64, 0.28, 0.64, 0.32, 0.64, 0.32, 0.68, 0.28, 0.68, 0.28, 0.68, 0.32, 0.68, 0.32, 0.72, 0.28, 0.72, 0.28, 0.72, 0.32, 0.72, 0.32, 0.76, 0.28, 0.76, 0.24, 0.0, 0.28, 0.0, 0.28, 0.04, 0.24, 0.04, 0.24, 0.04, 0.28, 0.04, 0.28, 0.08, 0.24, 0.08, 0.24, 0.08, 0.28, 0.08, 0.28, 0.12, 0.24, 0.12, 0.24, 0.12, 0.28, 0.12, 0.28, 0.16, 0.24, 0.16, 0.24, 0.16, 0.28, 0.16, 0.28, 0.2, 0.24, 0.2, 0.24, 0.2, 0.28, 0.2, 0.28, 0.24, 0.24, 0.24, 0.24, 0.24, 0.28, 0.24, 0.28, 0.28, 0.24, 0.28, 0.24, 0.28, 0.28, 0.28, 0.28, 0.32, 0.24, 0.32, 0.24, 0.32, 0.28, 0.32, 0.28, 0.36, 0.24, 0.36, 0.24, 0.36, 0.28, 0.36, 0.28, 0.4, 0.24, 0.4, 0.24, 0.4, 0.28, 0.4, 0.28, 0.44, 0.24, 0.44, 0.24, 0.44, 0.28, 0.44, 0.28, 0.48, 0.24, 0.48, 0.24, 0.48, 0.28, 0.48, 0.28, 0.52, 0.24, 0.52, 0.24, 0.52, 0.28, 0.52, 0.28, 0.56, 0.24, 0.56, 0.24, 0.56, 0.28, 0.56, 0.28, 0.6, 0.24, 0.6, 0.24, 0.6, 0.28, 0.6, 0.28, 0.64, 0.24, 0.64, 0.24, 0.64, 0.28, 0.64, 0.28, 0.68, 0.24, 0.68, 0.24, 0.68, 0.28, 0.68, 0.28, 0.72, 0.24, 0.72, 0.24, 0.72, 0.28, 0.72, 0.28, 0.76, 0.24, 0.76, 0.2, 0.0, 0.24, 0.0, 0.24, 0.04, 0.2, 0.04, 0.2, 0.04, 0.24, 0.04, 0.24, 0.08, 0.2, 0.08, 0.2, 0.08, 0.24, 0.08, 0.24, 0.12, 0.2, 0.12, 0.2, 0.12, 0.24, 0.12, 0.24, 0.16, 0.2, 0.16, 0.2, 0.16, 0.24, 0.16, 0.24, 0.2, 0.2, 0.2, 0.2, 0.2, 0.24, 0.2, 0.24, 0.24, 0.2, 0.24, 0.2, 0.24, 0.24, 0.24, 0.24, 0.28, 0.2, 0.28, 0.2, 0.28, 0.24, 0.28, 0.24, 0.32, 0.2, 0.32, 0.2, 0.32, 0.24, 0.32, 0.24, 0.36, 0.2, 0.36, 0.2, 0.36, 0.24, 0.36, 0.24, 0.4, 0.2, 0.4, 0.2, 0.4, 0.24, 0.4, 0.24, 0.44, 0.2, 0.44, 0.2, 0.44, 0.24, 0.44, 0.24, 0.48, 0.2, 0.48, 0.2, 0.48, 0.24, 0.48, 0.24, 0.52, 0.2, 0.52, 0.2, 0.52, 0.24, 0.52, 0.24, 0.56, 0.2, 0.56, 0.2, 0.56, 0.24, 0.56, 0.24, 0.6, 0.2, 0.6, 0.2, 0.6, 0.24, 0.6, 0.24, 0.64, 0.2, 0.64, 0.2, 0.64, 0.24, 0.64, 0.24, 0.68, 0.2, 0.68, 0.2, 0.68, 0.24, 0.68, 0.24, 0.72, 0.2, 0.72, 0.2, 0.72, 0.24, 0.72, 0.24, 0.76, 0.2, 0.76, 0.16, 0.0, 0.2, 0.0, 0.2, 0.04, 0.16, 0.04, 0.16, 0.04, 0.2, 0.04, 0.2, 0.08, 0.16, 0.08, 0.16, 0.08, 0.2, 0.08, 0.2, 0.12, 0.16, 0.12, 0.16, 0.12, 0.2, 0.12, 0.2, 0.16, 0.16, 0.16, 0.16, 0.16, 0.2, 0.16, 0.2, 0.2, 0.16, 0.2, 0.16, 0.2, 0.2, 0.2, 0.2, 0.24, 0.16, 0.24, 0.16, 0.24, 0.2, 0.24, 0.2, 0.28, 0.16, 0.28, 0.16, 0.28, 0.2, 0.28, 0.2, 0.32, 0.16, 0.32, 0.16, 0.32, 0.2, 0.32, 0.2, 0.36, 0.16, 0.36, 0.16, 0.36, 0.2, 0.36, 0.2, 0.4, 0.16, 0.4, 0.16, 0.4, 0.2, 0.4, 0.2, 0.44, 0.16, 0.44, 0.16, 0.44, 0.2, 0.44, 0.2, 0.48, 0.16, 0.48, 0.16, 0.48, 0.2, 0.48, 0.2, 0.52, 0.16, 0.52, 0.16, 0.52, 0.2, 0.52, 0.2, 0.56, 0.16, 0.56, 0.16, 0.56, 0.2, 0.56, 0.2, 0.6, 0.16, 0.6, 0.16, 0.6, 0.2, 0.6, 0.2, 0.64, 0.16, 0.64, 0.16, 0.64, 0.2, 0.64, 0.2, 0.68, 0.16, 0.68, 0.16, 0.68, 0.2, 0.68, 0.2, 0.72, 0.16, 0.72, 0.16, 0.72, 0.2, 0.72, 0.2, 0.76, 0.16, 0.76, 0.12, 0.0, 0.16, 0.0, 0.16, 0.04, 0.12, 0.04, 0.12, 0.04, 0.16, 0.04, 0.16, 0.08, 0.12, 0.08, 0.12, 0.08, 0.16, 0.08, 0.16, 0.12, 0.12, 0.12, 0.12, 0.12, 0.16, 0.12, 0.16, 0.16, 0.12, 0.16, 0.12, 0.16, 0.16, 0.16, 0.16, 0.2, 0.12, 0.2, 0.12, 0.2, 0.16, 0.2, 0.16, 0.24, 0.12, 0.24, 0.12, 0.24, 0.16, 0.24, 0.16, 0.28, 0.12, 0.28, 0.12, 0.28, 0.16, 0.28, 0.16, 0.32, 0.12, 0.32, 0.12, 0.32, 0.16, 0.32, 0.16, 0.36, 0.12, 0.36, 0.12, 0.36, 0.16, 0.36, 0.16, 0.4, 0.12, 0.4, 0.12, 0.4, 0.16, 0.4, 0.16, 0.44, 0.12, 0.44, 0.12, 0.44, 0.16, 0.44, 0.16, 0.48, 0.12, 0.48, 0.12, 0.48, 0.16, 0.48, 0.16, 0.52, 0.12, 0.52, 0.12, 0.52, 0.16, 0.52, 0.16, 0.56, 0.12, 0.56, 0.12, 0.56, 0.16, 0.56, 0.16, 0.6, 0.12, 0.6, 0.12, 0.6, 0.16, 0.6, 0.16, 0.64, 0.12, 0.64, 0.12, 0.64, 0.16, 0.64, 0.16, 0.68, 0.12, 0.68, 0.12, 0.68, 0.16, 0.68, 0.16, 0.72, 0.12, 0.72, 0.12, 0.72, 0.16, 0.72, 0.16, 0.76, 0.12, 0.76, 0.08, 0.0, 0.12, 0.0, 0.12, 0.04, 0.08, 0.04, 0.08, 0.04, 0.12, 0.04, 0.12, 0.08, 0.08, 0.08, 0.08, 0.08, 0.12, 0.08, 0.12, 0.12, 0.08, 0.12, 0.08, 0.12, 0.12, 0.12, 0.12, 0.16, 0.08, 0.16, 0.08, 0.16, 0.12, 0.16, 0.12, 0.2, 0.08, 0.2, 0.08, 0.2, 0.12, 0.2, 0.12, 0.24, 0.08, 0.24, 0.08, 0.24, 0.12, 0.24, 0.12, 0.28, 0.08, 0.28, 0.08, 0.28, 0.12, 0.28, 0.12, 0.32, 0.08, 0.32, 0.08, 0.32, 0.12, 0.32, 0.12, 0.36, 0.08, 0.36, 0.08, 0.36, 0.12, 0.36, 0.12, 0.4, 0.08, 0.4, 0.08, 0.4, 0.12, 0.4, 0.12, 0.44, 0.08, 0.44, 0.08, 0.44, 0.12, 0.44, 0.12, 0.48, 0.08, 0.48, 0.08, 0.48, 0.12, 0.48, 0.12, 0.52, 0.08, 0.52, 0.08, 0.52, 0.12, 0.52, 0.12, 0.56, 0.08, 0.56, 0.08, 0.56, 0.12, 0.56, 0.12, 0.6, 0.08, 0.6, 0.08, 0.6, 0.12, 0.6, 0.12, 0.64, 0.08, 0.64, 0.08, 0.64, 0.12, 0.64, 0.12, 0.68, 0.08, 0.68, 0.08, 0.68, 0.12, 0.68, 0.12, 0.72, 0.08, 0.72, 0.08, 0.72, 0.12, 0.72, 0.12, 0.76, 0.08, 0.76, 0.04, 0.0, 0.08, 0.0, 0.08, 0.04, 0.04, 0.04, 0.04, 0.04, 0.08, 0.04, 0.08, 0.08, 0.04, 0.08, 0.04, 0.08, 0.08, 0.08, 0.08, 0.12, 0.04, 0.12, 0.04, 0.12, 0.08, 0.12, 0.08, 0.16, 0.04, 0.16, 0.04, 0.16, 0.08, 0.16, 0.08, 0.2, 0.04, 0.2, 0.04, 0.2, 0.08, 0.2, 0.08, 0.24, 0.04, 0.24, 0.04, 0.24, 0.08, 0.24, 0.08, 0.28, 0.04, 0.28, 0.04, 0.28, 0.08, 0.28, 0.08, 0.32, 0.04, 0.32, 0.04, 0.32, 0.08, 0.32, 0.08, 0.36, 0.04, 0.36, 0.04, 0.36, 0.08, 0.36, 0.08, 0.4, 0.04, 0.4, 0.04, 0.4, 0.08, 0.4, 0.08, 0.44, 0.04, 0.44, 0.04, 0.44, 0.08, 0.44, 0.08, 0.48, 0.04, 0.48, 0.04, 0.48, 0.08, 0.48, 0.08, 0.52, 0.04, 0.52, 0.04, 0.52, 0.08, 0.52, 0.08, 0.56, 0.04, 0.56, 0.04, 0.56, 0.08, 0.56, 0.08, 0.6, 0.04, 0.6, 0.04, 0.6, 0.08, 0.6, 0.08, 0.64, 0.04, 0.64, 0.04, 0.64, 0.08, 0.64, 0.08, 0.68, 0.04, 0.68, 0.04, 0.68, 0.08, 0.68, 0.08, 0.72, 0.04, 0.72, 0.04, 0.72, 0.08, 0.72, 0.08, 0.76, 0.04, 0.76, 0.0, 0.0, 0.04, 0.0, 0.04, 0.04, 0.0, 0.04, 0.0, 0.04, 0.04, 0.04, 0.04, 0.08, 0.0, 0.08, 0.0, 0.08, 0.04, 0.08, 0.04, 0.12, 0.0, 0.12, 0.0, 0.12, 0.04, 0.12, 0.04, 0.16, 0.0, 0.16, 0.0, 0.16, 0.04, 0.16, 0.04, 0.2, 0.0, 0.2, 0.0, 0.2, 0.04, 0.2, 0.04, 0.24, 0.0, 0.24, 0.0, 0.24, 0.04, 0.24, 0.04, 0.28, 0.0, 0.28, 0.0, 0.28, 0.04, 0.28, 0.04, 0.32, 0.0, 0.32, 0.0, 0.32, 0.04, 0.32, 0.04, 0.36, 0.0, 0.36, 0.0, 0.36, 0.04, 0.36, 0.04, 0.4, 0.0, 0.4, 0.0, 0.4, 0.04, 0.4, 0.04, 0.44, 0.0, 0.44, 0.0, 0.44, 0.04, 0.44, 0.04, 0.48, 0.0, 0.48, 0.0, 0.48, 0.04, 0.48, 0.04, 0.52, 0.0, 0.52, 0.0, 0.52, 0.04, 0.52, 0.04, 0.56, 0.0, 0.56, 0.0, 0.56, 0.04, 0.56, 0.04, 0.6, 0.0, 0.6, 0.0, 0.6, 0.04, 0.6, 0.04, 0.64, 0.0, 0.64, 0.0, 0.64, 0.04, 0.64, 0.04, 0.68, 0.0, 0.68, 0.0, 0.68, 0.04, 0.68, 0.04, 0.72, 0.0, 0.72, 0.0, 0.72, 0.04, 0.72, 0.04, 0.76, 0.0, 0.76, 0.96, 0.0, 1.0, 0.0, 1.0, 0.04, 0.96, 0.04, 0.96, 0.04, 1.0, 0.04, 1.0, 0.08, 0.96, 0.08, 0.96, 0.08, 1.0, 0.08, 1.0, 0.12, 0.96, 0.12, 0.96, 0.12, 1.0, 0.12, 1.0, 0.16, 0.96, 0.16, 0.96, 0.16, 1.0, 0.16, 1.0, 0.2, 0.96, 0.2, 0.96, 0.2, 1.0, 0.2, 1.0, 0.24, 0.96, 0.24, 0.96, 0.24, 1.0, 0.24, 1.0, 0.28, 0.96, 0.28, 0.96, 0.28, 1.0, 0.28, 1.0, 0.32, 0.96, 0.32, 0.96, 0.32, 1.0, 0.32, 1.0, 0.36, 0.96, 0.36, 0.96, 0.36, 1.0, 0.36, 1.0, 0.4, 0.96, 0.4, 0.96, 0.4, 1.0, 0.4, 1.0, 0.44, 0.96, 0.44, 0.96, 0.44, 1.0, 0.44, 1.0, 0.48, 0.96, 0.48, 0.96, 0.48, 1.0, 0.48, 1.0, 0.52, 0.96, 0.52, 0.96, 0.52, 1.0, 0.52, 1.0, 0.56, 0.96, 0.56, 0.96, 0.56, 1.0, 0.56, 1.0, 0.6, 0.96, 0.6, 0.96, 0.6, 1.0, 0.6, 1.0, 0.64, 0.96, 0.64, 0.96, 0.64, 1.0, 0.64, 1.0, 0.68, 0.96, 0.68, 0.96, 0.68, 1.0, 0.68, 1.0, 0.72, 0.96, 0.72, 0.96, 0.72, 1.0, 0.72, 1.0, 0.76, 0.96, 0.76])
me_plane_003.materials.append(mat_plane)
me_plane_003.update()
me_cube_003 = bpy.data.meshes.new('Cube.003')
me_cube_003.from_pydata([(0.0, -3.066, 2.795), (-3.094, -8.361e-08, 2.795), (0.0, 0.0, 2.63), (-2.185, -3.066, 2.795), (-2.152, 3.58e-08, 2.429), (-3.094, -2.157, 2.795), (0.0, -2.124, 2.429), (-2.152, -2.124, 2.429), (-2.173, -3.027, 2.831), (-3.054, -2.145, 2.831), (-3.054, 0.0, 2.831), (0.0, -2.145, 2.831), (0.0, 0.0, 2.831), (-2.173, 0.0, 2.831), (0.0, -3.027, 2.831), (-2.173, -2.145, 2.831), (-2.779, -2.293, 2.429), (-2.818, -2.332, 2.429), (-2.845, -2.265, 2.429), (-2.818, -2.751, 2.429), (-2.779, -2.79, 2.429), (-2.36, -2.79, 2.429), (-2.321, -2.751, 2.429), (-2.293, -2.817, 2.429), (-2.321, -2.332, 2.429), (-2.36, -2.293, 2.429), (-2.293, -2.265, 2.429), (-2.818, -2.332, -0.005889), (-2.779, -2.293, -0.005889), (-2.779, -2.79, -0.005889), (-2.818, -2.751, -0.005889), (-2.321, -2.751, -0.005889), (-2.36, -2.79, -0.005889), (-2.36, -2.293, -0.005889), (-2.321, -2.332, -0.005889), (0.0, -2.966, 2.454), (0.0, -2.932, 2.429), (-2.96, 3.58e-08, 2.429), (-2.994, 2.76e-08, 2.454), (-2.155, -2.966, 2.454), (-2.152, -2.932, 2.429), (-2.994, -2.127, 2.454), (-2.96, -2.124, 2.429), (-3.094, -3.033, 2.795), (-3.061, -3.066, 2.795), (-3.054, -2.993, 2.831), (-3.021, -3.027, 2.831), (-2.787, -2.793, 2.429), (-2.821, -2.759, 2.429), (-2.96, -2.898, 2.429), (-2.926, -2.932, 2.429), (-2.96, -2.966, 2.454), (-2.994, -2.932, 2.454)], [], [(45, 46, 8, 15, 9), (1, 38, 41, 5), (44, 51, 39, 3), (7, 40, 23, 22, 24, 26), (6, 7, 4, 2), (1, 5, 9, 10), (42, 49, 52, 41), (3, 0, 14, 8), (3, 39, 35, 0), (24, 22, 31, 34), (5, 41, 52, 43), (7, 42, 37, 4), (21, 20, 29, 32), (16, 25, 33, 28), (31, 32, 29, 30, 27, 28, 33, 34), (36, 40, 7, 6), (42, 7, 26, 25, 16, 18), (5, 43, 45, 9), (15, 11, 12, 13), (9, 15, 13, 10), (49, 42, 18, 17, 19, 48), (8, 14, 11, 15), (16, 17, 18), (40, 50, 47, 20, 21, 23), (21, 22, 23), (24, 25, 26), (24, 34, 33, 25), (27, 17, 16, 28), (19, 30, 29, 20), (31, 22, 21, 32), (19, 17, 27, 30), (50, 40, 39, 51), (40, 36, 35, 39), (37, 42, 41, 38), (19, 20, 47, 48), (45, 43, 44, 46), (50, 51, 52, 49), (47, 50, 49, 48), (51, 44, 43, 52), (44, 3, 8, 46)])
_uv = me_cube_003.uv_layers.new(name='UVMap')
_uv.uv.foreach_set('vector', [0.5093, 0.4991, 0.5038, 0.5047, 0.3624, 0.5047, 0.3624, 0.3577, 0.5093, 0.3577, 0.923, 0.0001793, 0.9823, 0.0001794, 0.9823, 0.3547, 0.923, 0.3598, 0.85, 0.005734, 0.9093, 0.02248, 0.9093, 0.1568, 0.85, 0.1517, 0.3605, 0.6441, 0.3605, 0.5094, 0.3841, 0.5286, 0.3887, 0.5397, 0.3887, 0.6095, 0.3841, 0.6206, 0.001751, 0.6441, 0.3605, 0.6441, 0.3605, 0.9982, 0.0001792, 0.9998, 0.923, 0.0001793, 0.923, 0.3598, 0.9141, 0.3577, 0.9141, 0.0001792, 0.4952, 0.6441, 0.4952, 0.5151, 0.4996, 0.5106, 0.4996, 0.6437, 0.85, 0.1517, 0.85, 0.516, 0.8411, 0.516, 0.8411, 0.1538, 0.85, 0.1517, 0.9093, 0.1568, 0.9093, 0.516, 0.85, 0.516, 0.6817, 0.0001793, 0.7515, 0.0001793, 0.7515, 0.406, 0.6817, 0.406, 0.923, 0.3598, 0.9823, 0.3547, 0.9823, 0.489, 0.923, 0.5058, 0.3605, 0.6441, 0.4952, 0.6441, 0.4952, 0.9982, 0.3605, 0.9982, 0.7645, 0.0001793, 0.8342, 0.0001792, 0.8342, 0.406, 0.7645, 0.406, 0.599, 0.0001794, 0.6687, 0.0001793, 0.6687, 0.406, 0.599, 0.406, 0.758, 0.4125, 0.7645, 0.406, 0.8342, 0.406, 0.8407, 0.4125, 0.8407, 0.4822, 0.8342, 0.4887, 0.7645, 0.4887, 0.758, 0.4822, 0.001751, 0.5094, 0.3605, 0.5094, 0.3605, 0.6441, 0.001751, 0.6441, 0.4952, 0.6441, 0.3605, 0.6441, 0.3841, 0.6206, 0.3952, 0.616, 0.4649, 0.616, 0.476, 0.6206, 0.923, 0.3598, 0.923, 0.5058, 0.9141, 0.4991, 0.9141, 0.3577, 0.3624, 0.3577, 0.0001792, 0.3577, 0.0001793, 0.0001792, 0.3624, 0.0001792, 0.5093, 0.3577, 0.3624, 0.3577, 0.3624, 0.0001792, 0.5093, 0.0001792, 0.4952, 0.5151, 0.4952, 0.6441, 0.476, 0.6206, 0.4714, 0.6095, 0.4714, 0.5397, 0.472, 0.5383, 0.3624, 0.5047, 0.0001793, 0.5047, 0.0001792, 0.3577, 0.3624, 0.3577, 0.4714, 0.616, 0.4714, 0.6095, 0.476, 0.6206, 0.3605, 0.5094, 0.4896, 0.5094, 0.4664, 0.5326, 0.4649, 0.5332, 0.3952, 0.5332, 0.3841, 0.5286, 0.3952, 0.5332, 0.3887, 0.5332, 0.3841, 0.5286, 0.3887, 0.616, 0.3952, 0.616, 0.3841, 0.6206, 0.6817, 0.0001793, 0.6817, 0.406, 0.6687, 0.406, 0.6687, 0.0001793, 0.5859, 0.406, 0.5859, 0.0001794, 0.599, 0.0001794, 0.599, 0.406, 0.5162, 0.0001794, 0.5162, 0.406, 0.5097, 0.406, 0.5097, 0.0001794, 0.7515, 0.406, 0.7515, 0.0001793, 0.7645, 0.0001793, 0.7645, 0.406, 0.5162, 0.0001794, 0.5859, 0.0001794, 0.5859, 0.406, 0.5162, 0.406, 0.4896, 0.5094, 0.3605, 0.5094, 0.3609, 0.5051, 0.4941, 0.5051, 0.3605, 0.5094, 0.001751, 0.5094, 0.001751, 0.5051, 0.3605, 0.5051, 0.4952, 0.9982, 0.4952, 0.6441, 0.4996, 0.6441, 0.4996, 0.9982, 0.4714, 0.5397, 0.4714, 0.5332, 0.472, 0.5326, 0.472, 0.5383, 0.9141, 0.4991, 0.923, 0.5058, 0.9203, 0.5093, 0.9141, 0.5047, 0.4896, 0.5094, 0.4941, 0.5051, 0.4996, 0.5106, 0.4952, 0.5151, 0.4664, 0.5326, 0.4896, 0.5094, 0.4952, 0.5151, 0.472, 0.5383, 0.9823, 0.4946, 0.9245, 0.5109, 0.923, 0.5058, 0.9823, 0.489, 0.85, 0.005734, 0.85, 0.1517, 0.8411, 0.1538, 0.8411, 0.01239])
me_cube_003.materials.append(mat_wood)
me_cube_003.update()
me_plane_004 = bpy.data.meshes.new('Plane.004')
me_plane_004.from_pydata([(-25.09, 2.196, 0.0), (25.09, 2.196, 0.0), (-25.09, -2.196, 0.0), (25.09, -2.196, 0.0)], [], [(0, 1, 3, 2)])
_uv = me_plane_004.uv_layers.new(name='UVMap')
_uv.uv.foreach_set('vector', [0.0, 0.0, 1.0, 0.0, 1.0, 1.0, 0.0, 1.0])
me_plane_004.materials.append(mat_fence)
me_plane_004.update()
me_plane_005 = bpy.data.meshes.new('Plane.005')
me_plane_005.from_pydata([(-1.0, -1.0, 0.0), (1.0, -1.0, 0.0), (-1.0, 1.0, 0.0), (1.0, 1.0, 0.0)], [], [(0, 1, 3, 2)])
_uv = me_plane_005.uv_layers.new(name='UVMap')
_uv.uv.foreach_set('vector', [0.0, 0.0, 1.0, 0.0, 1.0, 1.0, 0.0, 1.0])
me_plane_005.materials.append(mat_tree)
me_plane_005.update()
me_plane_007 = bpy.data.meshes.new('Plane.007')
me_plane_007.from_pydata([(0.6047, -0.01279, 0.0196), (-0.6047, -0.01279, 0.0196), (0.6047, 0.01203, 0.01403), (-0.6047, 0.01203, 0.01403), (0.6047, 0.007128, 0.002374), (-0.6047, 0.007128, 0.002374), (0.6047, 0.008971, -0.000757), (-0.6047, 0.008971, -0.0007569), (0.6047, 0.002199, -0.01585), (-0.6047, 0.002199, -0.01585), (0.6047, -0.01569, -0.01585), (-0.6047, -0.01569, -0.01585)], [], [(0, 1, 3, 2), (2, 3, 5, 4), (4, 5, 7, 6), (6, 7, 9, 8), (8, 9, 11, 10)])
_uv = me_plane_007.uv_layers.new(name='UVMap')
_uv.uv.foreach_set('vector', [0.5727, 0.05503, 0.8909, 0.05503, 0.8909, 0.05503, 0.5727, 0.05503, 0.5727, 0.05503, 0.8909, 0.05503, 0.8909, 0.05503, 0.5727, 0.05503, 0.5727, 0.05503, 0.8909, 0.05503, 0.8909, 0.05503, 0.5727, 0.05503, 0.5727, 0.05503, 0.8909, 0.05503, 0.8909, 0.05503, 0.5727, 0.05503, 0.5727, 0.05503, 0.8909, 0.05503, 0.8909, 0.05503, 0.5727, 0.05503])
me_plane_007.materials.append(mat_window_rest)
me_plane_007.update()
me_plane_009 = bpy.data.meshes.new('Plane.009')
me_plane_009.from_pydata([(0.6047, 0.0, -0.2421), (-0.6047, 0.0, -0.2421), (0.6047, 0.0, 0.2421), (-0.6047, 0.0, 0.2421)], [], [(0, 2, 3, 1)])
_uv = me_plane_009.uv_layers.new(name='UVMap')
_uv.uv.foreach_set('vector', [1.997, 0.002355, 1.997, 0.9968, -0.003165, 0.9968, -0.003165, 0.002356])
me_plane_009.materials.append(mat_window)
me_plane_009.update()
me_plane_020 = bpy.data.meshes.new('Plane.020')
me_plane_020.from_pydata([(-1.0, 1.0, 8.742e-08), (1.0, 1.0, 8.742e-08), (-1.0, -1.0, -8.742e-08), (1.0, -1.0, -8.742e-08)], [], [(0, 1, 3, 2)])
_uv = me_plane_020.uv_layers.new(name='UVMap')
_uv.uv.foreach_set('vector', [0.0, 0.0, 1.0, 0.0, 1.0, 1.0, 0.0, 1.0])
me_plane_020.materials.append(mat_glass)
me_plane_020.update()
me_plane_021 = bpy.data.meshes.new('Plane.021')
me_plane_021.from_pydata([(0.6047, -0.01279, 0.0196), (-0.6047, -0.01279, 0.0196), (0.6047, 0.01203, 0.01403), (-0.6047, 0.01203, 0.01403), (0.6047, 0.007128, 0.002374), (-0.6047, 0.007128, 0.002374), (0.6047, 0.008971, -0.000757), (-0.6047, 0.008971, -0.0007569), (0.6047, 0.002199, -0.01585), (-0.6047, 0.002199, -0.01585), (0.6047, -0.01569, -0.01585), (-0.6047, -0.01569, -0.01585)], [], [(0, 1, 3, 2), (2, 3, 5, 4), (4, 5, 7, 6), (6, 7, 9, 8), (8, 9, 11, 10)])
_uv = me_plane_021.uv_layers.new(name='UVMap')
_uv.uv.foreach_set('vector', [0.5727, 0.05503, 0.8909, 0.05503, 0.8909, 0.05503, 0.5727, 0.05503, 0.5727, 0.05503, 0.8909, 0.05503, 0.8909, 0.05503, 0.5727, 0.05503, 0.5727, 0.05503, 0.8909, 0.05503, 0.8909, 0.05503, 0.5727, 0.05503, 0.5727, 0.05503, 0.8909, 0.05503, 0.8909, 0.05503, 0.5727, 0.05503, 0.5727, 0.05503, 0.8909, 0.05503, 0.8909, 0.05503, 0.5727, 0.05503])
me_plane_021.materials.append(mat_window_rest)
me_plane_021.update()
me_plane_022 = bpy.data.meshes.new('Plane.022')
me_plane_022.from_pydata([(0.6047, -0.01279, 0.0196), (-0.6047, -0.01279, 0.0196), (0.6047, 0.01203, 0.01403), (-0.6047, 0.01203, 0.01403), (0.6047, 0.007128, 0.002374), (-0.6047, 0.007128, 0.002374), (0.6047, 0.008971, -0.000757), (-0.6047, 0.008971, -0.0007569), (0.6047, 0.002199, -0.01585), (-0.6047, 0.002199, -0.01585), (0.6047, -0.01569, -0.01585), (-0.6047, -0.01569, -0.01585)], [], [(0, 1, 3, 2), (2, 3, 5, 4), (4, 5, 7, 6), (6, 7, 9, 8), (8, 9, 11, 10)])
_uv = me_plane_022.uv_layers.new(name='UVMap')
_uv.uv.foreach_set('vector', [0.5727, 0.05503, 0.8909, 0.05503, 0.8909, 0.05503, 0.5727, 0.05503, 0.5727, 0.05503, 0.8909, 0.05503, 0.8909, 0.05503, 0.5727, 0.05503, 0.5727, 0.05503, 0.8909, 0.05503, 0.8909, 0.05503, 0.5727, 0.05503, 0.5727, 0.05503, 0.8909, 0.05503, 0.8909, 0.05503, 0.5727, 0.05503, 0.5727, 0.05503, 0.8909, 0.05503, 0.8909, 0.05503, 0.5727, 0.05503])
me_plane_022.materials.append(mat_window_rest)
me_plane_022.update()
me_plane_023 = bpy.data.meshes.new('Plane.023')
me_plane_023.from_pydata([(0.6047, -0.01279, 0.0196), (-0.6047, -0.01279, 0.0196), (0.6047, 0.01203, 0.01403), (-0.6047, 0.01203, 0.01403), (0.6047, 0.007128, 0.002374), (-0.6047, 0.007128, 0.002374), (0.6047, 0.008971, -0.000757), (-0.6047, 0.008971, -0.0007569), (0.6047, 0.002199, -0.01585), (-0.6047, 0.002199, -0.01585), (0.6047, -0.01569, -0.01585), (-0.6047, -0.01569, -0.01585)], [], [(0, 1, 3, 2), (2, 3, 5, 4), (4, 5, 7, 6), (6, 7, 9, 8), (8, 9, 11, 10)])
_uv = me_plane_023.uv_layers.new(name='UVMap')
_uv.uv.foreach_set('vector', [0.5727, 0.05503, 0.8909, 0.05503, 0.8909, 0.05503, 0.5727, 0.05503, 0.5727, 0.05503, 0.8909, 0.05503, 0.8909, 0.05503, 0.5727, 0.05503, 0.5727, 0.05503, 0.8909, 0.05503, 0.8909, 0.05503, 0.5727, 0.05503, 0.5727, 0.05503, 0.8909, 0.05503, 0.8909, 0.05503, 0.5727, 0.05503, 0.5727, 0.05503, 0.8909, 0.05503, 0.8909, 0.05503, 0.5727, 0.05503])
me_plane_023.materials.append(mat_window_rest)
me_plane_023.update()
me_plane_024 = bpy.data.meshes.new('Plane.024')
me_plane_024.from_pydata([(0.6047, -0.01279, 0.0196), (-0.6047, -0.01279, 0.0196), (0.6047, 0.01203, 0.01403), (-0.6047, 0.01203, 0.01403), (0.6047, 0.007128, 0.002374), (-0.6047, 0.007128, 0.002374), (0.6047, 0.008971, -0.000757), (-0.6047, 0.008971, -0.0007569), (0.6047, 0.002199, -0.01585), (-0.6047, 0.002199, -0.01585), (0.6047, -0.01569, -0.01585), (-0.6047, -0.01569, -0.01585)], [], [(0, 1, 3, 2), (2, 3, 5, 4), (4, 5, 7, 6), (6, 7, 9, 8), (8, 9, 11, 10)])
_uv = me_plane_024.uv_layers.new(name='UVMap')
_uv.uv.foreach_set('vector', [0.5727, 0.05503, 0.8909, 0.05503, 0.8909, 0.05503, 0.5727, 0.05503, 0.5727, 0.05503, 0.8909, 0.05503, 0.8909, 0.05503, 0.5727, 0.05503, 0.5727, 0.05503, 0.8909, 0.05503, 0.8909, 0.05503, 0.5727, 0.05503, 0.5727, 0.05503, 0.8909, 0.05503, 0.8909, 0.05503, 0.5727, 0.05503, 0.5727, 0.05503, 0.8909, 0.05503, 0.8909, 0.05503, 0.5727, 0.05503])
me_plane_024.materials.append(mat_window_rest)
me_plane_024.update()
me_plane_025 = bpy.data.meshes.new('Plane.025')
me_plane_025.from_pydata([(0.6047, -0.01279, 0.0196), (-0.6047, -0.01279, 0.0196), (0.6047, 0.01203, 0.01403), (-0.6047, 0.01203, 0.01403), (0.6047, 0.007128, 0.002374), (-0.6047, 0.007128, 0.002374), (0.6047, 0.008971, -0.000757), (-0.6047, 0.008971, -0.0007569), (0.6047, 0.002199, -0.01585), (-0.6047, 0.002199, -0.01585), (0.6047, -0.01569, -0.01585), (-0.6047, -0.01569, -0.01585)], [], [(0, 1, 3, 2), (2, 3, 5, 4), (4, 5, 7, 6), (6, 7, 9, 8), (8, 9, 11, 10)])
_uv = me_plane_025.uv_layers.new(name='UVMap')
_uv.uv.foreach_set('vector', [0.5727, 0.05503, 0.8909, 0.05503, 0.8909, 0.05503, 0.5727, 0.05503, 0.5727, 0.05503, 0.8909, 0.05503, 0.8909, 0.05503, 0.5727, 0.05503, 0.5727, 0.05503, 0.8909, 0.05503, 0.8909, 0.05503, 0.5727, 0.05503, 0.5727, 0.05503, 0.8909, 0.05503, 0.8909, 0.05503, 0.5727, 0.05503, 0.5727, 0.05503, 0.8909, 0.05503, 0.8909, 0.05503, 0.5727, 0.05503])
me_plane_025.materials.append(mat_window_rest)
me_plane_025.update()
me_plane_026 = bpy.data.meshes.new('Plane.026')
me_plane_026.from_pydata([(0.6047, -0.01279, 0.0196), (-0.6047, -0.01279, 0.0196), (0.6047, 0.01203, 0.01403), (-0.6047, 0.01203, 0.01403), (0.6047, 0.007128, 0.002374), (-0.6047, 0.007128, 0.002374), (0.6047, 0.008971, -0.000757), (-0.6047, 0.008971, -0.0007569), (0.6047, 0.002199, -0.01585), (-0.6047, 0.002199, -0.01585), (0.6047, -0.01569, -0.01585), (-0.6047, -0.01569, -0.01585)], [], [(0, 1, 3, 2), (2, 3, 5, 4), (4, 5, 7, 6), (6, 7, 9, 8), (8, 9, 11, 10)])
_uv = me_plane_026.uv_layers.new(name='UVMap')
_uv.uv.foreach_set('vector', [0.5727, 0.05503, 0.8909, 0.05503, 0.8909, 0.05503, 0.5727, 0.05503, 0.5727, 0.05503, 0.8909, 0.05503, 0.8909, 0.05503, 0.5727, 0.05503, 0.5727, 0.05503, 0.8909, 0.05503, 0.8909, 0.05503, 0.5727, 0.05503, 0.5727, 0.05503, 0.8909, 0.05503, 0.8909, 0.05503, 0.5727, 0.05503, 0.5727, 0.05503, 0.8909, 0.05503, 0.8909, 0.05503, 0.5727, 0.05503])
me_plane_026.materials.append(mat_window_rest)
me_plane_026.update()

# ---- objects
ob_floor = bpy.data.objects.new('Floor', me_plane)
ob_cieling = bpy.data.objects.new('Cieling', me_plane_001)
ob_walls = bpy.data.objects.new('Walls', me_plane_002)
ob_ground = bpy.data.objects.new('Ground', me_plane_003)
ob_table = bpy.data.objects.new('Table', me_cube_003)
ob_fence = bpy.data.objects.new('Fence', me_plane_004)
ob_tree = bpy.data.objects.new('Tree', me_plane_005)
ob_windowstand = bpy.data.objects.new('WindowStand', me_plane_007)
ob_window = bpy.data.objects.new('Window', me_plane_009)
ob_camera = bpy.data.objects.new('Camera', cam_camera)
ob_glass = bpy.data.objects.new('Glass', me_plane_020)
ob_floorstand = bpy.data.objects.new('FloorStand', me_plane_021)
ob_floorstand2 = bpy.data.objects.new('FloorStand2', me_plane_022)
ob_floorstand3 = bpy.data.objects.new('FloorStand3', me_plane_023)
ob_highstand3 = bpy.data.objects.new('HighStand3', me_plane_024)
ob_highstan2 = bpy.data.objects.new('HighStan2', me_plane_025)
ob_highstand = bpy.data.objects.new('HighStand', me_plane_026)

# ---- transforms, parenting, visibility, modifiers, constraints
ob_floor.location = (0.0, 0.0, 0.0)
ob_floor.scale = (10.0, 10.0, 10.0)
ob_cieling.location = (0.0, 0.0, 8.777)
ob_cieling.scale = (10.0, 10.0, 10.0)
ob_walls.location = (0.0, 0.0, 0.0)
ob_walls.scale = (10.0, 10.0, 10.0)
ob_ground.location = (0.0, -29.8, -1.05)
ob_ground.scale = (58.42, 58.42, 58.42)
ob_table.location = (0.0, 0.0, 0.0)
_m = ob_table.modifiers.new('Mirror', 'MIRROR')
_m.use_axis = (True, True, False)
_m.use_clip = True
_m.use_mirror_merge = False
ob_fence.location = (0.0, -37.19, 1.185)
ob_fence.rotation_euler = (-1.571, -0.0, 0.0)
ob_tree.location = (8.943, -28.98, 7.537)
ob_tree.rotation_euler = (1.571, -0.0, 0.4813)
ob_tree.scale = (12.3, 9.222, 2.713)
ob_tree.visible_shadow = False
ob_windowstand.location = (0.0, -9.872, 2.181)
ob_windowstand.scale = (10.41, 10.0, 10.0)
ob_window.location = (0.0, -9.906, 4.858)
ob_window.scale = (10.24, 10.39, 10.39)
ob_camera.location = (0.0, 9.518, 5.767)
ob_camera.rotation_euler = (1.414, -1.789e-07, 3.142)
ob_glass.location = (0.0, -10.12, 4.829)
ob_glass.rotation_euler = (1.571, -0.0, 0.0)
ob_glass.scale = (6.744, 2.779, 2.779)
ob_floorstand.location = (0.0, -9.872, 0.09513)
ob_floorstand.scale = (16.78, 10.0, 10.0)
ob_floorstand2.location = (9.897, -0.1047, 0.09513)
ob_floorstand2.rotation_euler = (0.0, -0.0, 1.571)
ob_floorstand2.scale = (16.78, 10.0, 10.0)
ob_floorstand3.location = (-9.896, -5.386, 0.09513)
ob_floorstand3.rotation_euler = (0.0, -0.0, 4.712)
ob_floorstand3.scale = (8.966, 10.0, 10.0)
ob_highstand3.location = (0.0, -9.872, 8.679)
ob_highstand3.scale = (16.78, 10.0, 10.0)
ob_highstan2.location = (9.897, -0.1047, 8.679)
ob_highstan2.rotation_euler = (0.0, -0.0, 1.571)
ob_highstan2.scale = (16.78, 10.0, 10.0)
ob_highstand.location = (-9.896, -5.386, 8.679)
ob_highstand.rotation_euler = (0.0, -0.0, 4.712)
ob_highstand.scale = (8.966, 10.0, 10.0)

# ---- collection membership
col_collection.objects.link(ob_floor)
col_collection.objects.link(ob_cieling)
col_collection.objects.link(ob_walls)
col_collection.objects.link(ob_ground)
col_collection.objects.link(ob_table)
col_collection.objects.link(ob_fence)
col_collection.objects.link(ob_tree)
col_collection.objects.link(ob_windowstand)
col_collection.objects.link(ob_window)
col_collection.objects.link(ob_camera)
col_collection.objects.link(ob_glass)
col_collection.objects.link(ob_floorstand)
col_collection.objects.link(ob_floorstand2)
col_collection.objects.link(ob_floorstand3)
col_collection.objects.link(ob_highstand3)
col_collection.objects.link(ob_highstan2)
col_collection.objects.link(ob_highstand)

# ---- scene / render settings (as saved in the file)
scene.camera = ob_camera
scene.frame_start = 1; scene.frame_end = 250; scene.frame_set(2)
scene.render.engine = 'BLENDER_EEVEE_NEXT'
scene.cycles.sampling_pattern = 'TABULATED_SOBOL'
scene.cycles.use_light_tree = False
scene.view_settings.look = 'Medium Contrast'
scene.view_settings.view_transform = 'Filmic'
scene.view_settings.exposure = 1.0
bpy.context.view_layer.update()
